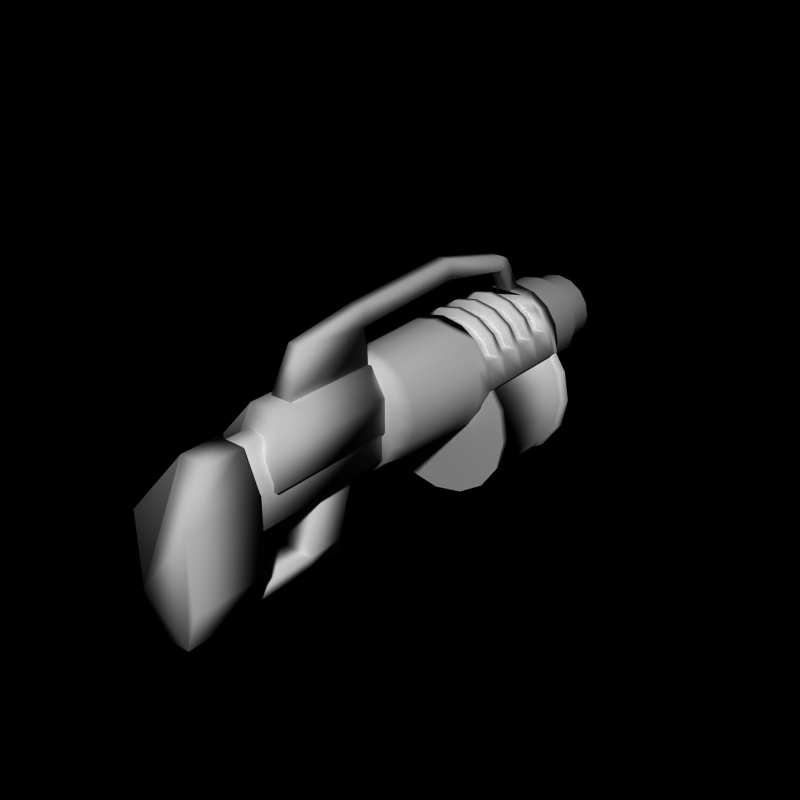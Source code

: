 # Source: grenade_launcher14.blend  (saved by Blender 2.66.0; exported with 4.5.12 LTS)
import bpy
from mathutils import Matrix  # noqa: F401  (used for matrix-valued properties, if any)

bpy.ops.wm.read_factory_settings(use_empty=True)
scene = bpy.context.scene
scene.name = 'Scene'

# ---- collections
col_collection_1 = bpy.data.collections.new('Collection 1'); scene.collection.children.link(col_collection_1)

# ---- materials (node trees are filled in below, after node groups)
mat_weapon_grenade_launcher = bpy.data.materials.new('weapon_grenade_launcher')
mat_weapon_grenade_launcher.alpha_threshold = 0.0
mat_weapon_grenade_launcher.roughness = 0.5
mat_weapon_grenade_launcher.line_color = (0.0, 0.0, 0.0, 1.0)

# ---- material node trees

# ---- world
world_world = bpy.data.worlds.new('World'); scene.world = world_world
world_world.color = (0.0, 0.0, 0.0)
world_world.use_sun_shadow = False
world_world.sun_shadow_jitter_overblur = 0.0
world_world.cycles.sampling_method = 'MANUAL'
world_world.cycles.sample_map_resolution = 256

# ---- meshes
me_grenadelauncher = bpy.data.meshes.new('GrenadeLauncher')
me_grenadelauncher.from_pydata([(-0.4, -3.7, -3.0), (-0.4, -2.6, -3.1), (0.4, -2.6, -3.1), (0.4, -3.7, -3.0), (-0.4, -3.7, -2.7), (-0.4, -2.7, -2.7), (0.4, -2.7, -2.7), (0.4, -3.7, -2.7), (-0.4, -3.2, -1.0), (-0.4, -2.2, -1.0), (0.4, -2.2, -1.0), (0.4, -3.2, -1.0), (-0.4, -5.5, -3.0), (0.4, -5.5, -3.0), (-0.4, -5.5, -2.7), (0.4, -5.5, -2.7), (0.4, -1.5, 1.4), (0.4, -4.5, 1.4), (0.8, -1.5, 0.7), (0.8, -5.0, 0.7), (0.8, -1.5, -0.2), (0.8, -5.0, -0.2), (-0.8, -1.5, -0.2), (-0.8, -5.0, -0.2), (-0.8, -1.5, 0.7), (-0.8, -5.0, 0.7), (-0.4, -1.5, 1.4), (-0.4, -4.5, 1.4), (0.2827, -1.5, 0.9), (0.2827, -5.5, 0.9), (0.7, -1.5, 2.384e-07), (0.7, -5.5, -9.537e-07), (0.7, -1.5, -1.0), (0.7, -5.5, -1.0), (-0.7, -1.5, -1.0), (-0.7, -5.5, -1.0), (-0.7, -1.5, 9.537e-07), (-0.7, -5.5, -2.384e-07), (-0.2827, -1.5, 0.9), (-0.2827, -5.5, 0.9), (0.0, 1.7, 1.5), (0.574, 1.7, 1.386), (1.061, 1.7, 1.061), (1.386, 1.7, 0.574), (1.386, 1.5, 0.574), (1.65, 1.7, -1.043e-07), (1.65, 1.5, -5.68e-07), (1.5, 1.7, -0.1), (1.5, 1.5, -0.1), (1.3, 1.7, -0.1), (1.3, 1.5, -0.1), (0.574, 1.7, 0.3), (0.574, 1.5, 0.3), (-4.888e-07, 1.7, 0.5), (-4.888e-07, 1.5, 0.5), (-0.574, 1.7, 0.3), (-0.574, 1.5, 0.3), (-1.3, 1.7, -0.1), (-1.3, 1.5, -0.1), (-1.5, 1.7, -0.1), (-1.5, 1.5, -0.1), (-1.65, 1.7, 1.416e-06), (-1.65, 1.5, 8.596e-07), (-1.386, 1.7, 0.574), (-1.386, 1.5, 0.574), (-1.061, 1.7, 1.061), (-0.574, 1.7, 1.386), (1.386, 2.2, 0.574), (1.65, 2.2, -1.192e-06), (1.5, 2.2, -0.1), (1.3, 2.2, -0.1), (0.574, 2.2, 0.3), (-4.84e-07, 2.2, 0.5), (-0.574, 2.2, 0.3), (-1.3, 2.2, -0.1), (-1.5, 2.2, -0.1), (-1.65, 2.2, 3.278e-07), (-1.386, 2.2, 0.574), (1.3, 2.2, -0.1), (1.3, 2.4, -0.1), (0.574, 2.2, 1.386), (0.574, 2.4, 1.386), (1.5, 2.4, -0.1), (1.65, 2.4, -1.043e-07), (1.386, 2.4, 0.574), (0.0, 2.2, 1.5), (0.0, 2.4, 1.5), (1.061, 2.2, 1.061), (1.061, 2.4, 1.061), (0.574, 2.4, 0.3), (0.574, 2.2, 0.3), (-4.888e-07, 2.4, 0.5), (-4.888e-07, 2.2, 0.5), (-0.574, 2.4, 0.3), (-0.574, 2.2, 0.3), (-1.3, 2.4, -0.1), (-1.3, 2.2, -0.1), (-1.5, 2.4, -0.1), (-1.65, 2.4, 1.416e-06), (-1.386, 2.4, 0.574), (-1.061, 2.4, 1.061), (-1.061, 2.2, 1.061), (-0.574, 2.4, 1.386), (-0.574, 2.2, 1.386), (1.386, 2.9, 0.574), (1.65, 2.9, -1.192e-06), (1.5, 2.9, -0.1), (1.3, 2.9, -0.1), (0.574, 2.9, 0.3), (-4.84e-07, 2.9, 0.5), (-0.574, 2.9, 0.3), (-1.3, 2.9, -0.1), (-1.5, 2.9, -0.1), (-1.65, 2.9, 3.278e-07), (-1.386, 2.9, 0.574), (1.3, 2.9, -0.1), (1.3, 3.1, -0.1), (0.574, 2.9, 1.386), (0.574, 3.1, 1.386), (1.5, 3.1, -0.1), (1.65, 3.1, -1.043e-07), (1.386, 3.1, 0.574), (0.0, 2.9, 1.5), (0.0, 3.1, 1.5), (1.061, 2.9, 1.061), (1.061, 3.1, 1.061), (0.574, 3.1, 0.3), (0.574, 2.9, 0.3), (-4.888e-07, 3.1, 0.5), (-4.888e-07, 2.9, 0.5), (-0.574, 3.1, 0.3), (-0.574, 2.9, 0.3), (-1.3, 3.1, -0.1), (-1.3, 2.9, -0.1), (-1.5, 3.1, -0.1), (-1.65, 3.1, 1.416e-06), (-1.386, 3.1, 0.574), (-1.061, 3.1, 1.061), (-1.061, 2.9, 1.061), (-0.574, 3.1, 1.386), (-0.574, 2.9, 1.386), (1.386, 3.6, 0.574), (1.65, 3.6, -1.192e-06), (1.5, 3.6, -0.1), (1.3, 3.6, -0.1), (0.574, 3.6, 0.3), (-4.84e-07, 3.6, 0.5), (-0.574, 3.6, 0.3), (-1.3, 3.6, -0.1), (-1.5, 3.6, -0.1), (-1.65, 3.6, 3.278e-07), (-1.386, 3.6, 0.574), (1.3, 3.6, -0.1), (1.3, 3.8, -0.1), (0.574, 3.6, 1.386), (0.574, 3.8, 1.386), (1.5, 3.8, -0.1), (1.65, 3.8, -1.043e-07), (1.386, 3.8, 0.574), (0.0, 3.6, 1.5), (0.0, 3.8, 1.5), (1.061, 3.6, 1.061), (1.061, 3.8, 1.061), (0.574, 3.8, 0.3), (0.574, 3.6, 0.3), (-4.888e-07, 3.8, 0.5), (-4.888e-07, 3.6, 0.5), (-0.574, 3.8, 0.3), (-0.574, 3.6, 0.3), (-1.3, 3.8, -0.1), (-1.3, 3.6, -0.1), (-1.5, 3.8, -0.1), (-1.65, 3.8, 1.416e-06), (-1.386, 3.8, 0.574), (-1.061, 3.8, 1.061), (-1.061, 3.6, 1.061), (-0.574, 3.8, 1.386), (-0.574, 3.6, 1.386), (1.386, 4.3, 0.574), (1.65, 4.3, -1.192e-06), (1.5, 4.3, -0.1), (1.3, 4.3, -0.1), (0.574, 4.3, 0.3), (-4.84e-07, 4.3, 0.5), (-0.574, 4.3, 0.3), (-1.3, 4.3, -0.1), (-1.5, 4.3, -0.1), (-1.65, 4.3, 3.278e-07), (-1.386, 4.3, 0.574), (1.3, 4.3, -0.1), (1.3, 4.5, -0.1), (0.574, 4.3, 1.4), (1.5, 4.5, -0.1), (1.65, 4.5, -4.753e-07), (1.386, 4.5, 0.574), (0.0, 4.3, 1.4), (1.061, 4.3, 1.061), (0.574, 4.5, 0.3), (0.574, 4.3, 0.3), (-4.888e-07, 4.5, 0.5), (-4.888e-07, 4.3, 0.5), (-0.574, 4.5, 0.3), (-0.574, 4.3, 0.3), (-1.3, 4.5, -0.1), (-1.3, 4.3, -0.1), (-1.5, 4.5, -0.1), (-1.65, 4.5, 9.522e-07), (-1.386, 4.5, 0.574), (-1.061, 4.3, 1.061), (-0.574, 4.3, 1.4), (0.0, 1.3, 1.5), (1.453e-08, -1.0, 1.5), (0.574, 1.3, 1.386), (0.4879, -1.0, 1.386), (1.061, 1.3, 1.061), (0.9016, -1.0, 1.061), (1.386, 1.3, 0.574), (1.178, -1.0, 0.574), (1.5, 1.3, 1.073e-06), (1.275, -1.0, -8.464e-07), (1.386, 1.3, -0.574), (1.178, -1.0, -0.574), (1.061, 1.3, -1.061), (0.9016, -1.0, -1.061), (0.574, 1.3, -1.386), (0.4879, -1.0, -1.386), (-4.888e-07, 1.3, -1.5), (-4.009e-07, -1.0, -1.5), (-0.574, 1.3, -1.386), (-0.4879, -1.0, -1.386), (-1.061, 1.3, -1.061), (-0.9016, -1.0, -1.061), (-1.386, 1.3, -0.574), (-1.178, -1.0, -0.574), (-1.5, 1.3, 2.408e-06), (-1.275, -1.0, 4.888e-07), (-1.386, 1.3, 0.574), (-1.178, -1.0, 0.574), (-1.061, 1.3, 1.061), (-0.9016, -1.0, 1.061), (-0.574, 1.3, 1.386), (-0.4879, -1.0, 1.386), (1.386, 1.5, -0.574), (1.061, 1.5, -1.061), (0.574, 1.5, -1.386), (-4.888e-07, 1.5, -1.5), (-0.574, 1.5, -1.386), (-1.061, 1.5, -1.061), (-1.386, 1.5, -0.574), (0.0, 4.7, 1.4), (0.574, 4.7, 1.4), (1.061, 4.7, 1.061), (1.386, 4.7, 0.574), (1.5, 4.7, 1.073e-06), (1.386, 4.7, -0.574), (1.386, 4.5, -0.574), (1.061, 4.7, -1.061), (1.061, 4.5, -1.061), (0.574, 4.7, -1.386), (0.574, 4.5, -1.386), (-4.888e-07, 4.7, -1.5), (-4.888e-07, 4.5, -1.5), (-0.574, 4.7, -1.386), (-0.574, 4.5, -1.386), (-1.061, 4.7, -1.061), (-1.061, 4.5, -1.061), (-1.386, 4.7, -0.574), (-1.386, 4.5, -0.574), (-1.5, 4.7, 2.408e-06), (-1.386, 4.7, 0.574), (-1.061, 4.7, 1.061), (-0.574, 4.7, 1.4), (8.941e-09, 4.7, 1.35), (0.5166, 4.7, 1.247), (0.9546, 4.7, 0.9546), (1.247, 4.7, 0.5166), (1.35, 4.7, 1.185e-06), (1.247, 4.7, -0.5166), (0.9546, 4.7, -0.9546), (0.5166, 4.7, -1.247), (-4.309e-07, 4.7, -1.35), (-0.5166, 4.7, -1.247), (-0.9546, 4.7, -0.9546), (-1.247, 4.7, -0.5166), (-1.35, 4.7, 2.387e-06), (-1.247, 4.7, 0.5166), (-0.9546, 4.7, 0.9546), (-0.5166, 4.7, 1.247), (8.941e-09, 5.0, 1.35), (0.5166, 5.0, 1.247), (0.9546, 5.0, 0.9546), (1.247, 5.0, 0.5166), (1.35, 5.0, 1.284e-06), (1.247, 5.0, -0.5166), (0.9546, 5.0, -0.9546), (0.5166, 5.0, -1.247), (-4.309e-07, 5.0, -1.35), (-0.5166, 5.0, -1.247), (-0.9546, 5.0, -0.9546), (-1.247, 5.0, -0.5166), (-1.35, 5.0, 2.485e-06), (-1.247, 5.0, 0.5166), (-0.9546, 5.0, 0.9546), (-0.5166, 5.0, 1.247), (-1.5, 4.5, 0.0), (1.5, 4.5, 0.0), (-1.5, 1.5, 0.0), (1.5, 1.5, 0.0), (2.906e-08, -1.5, 1.5), (0.4018, -1.5, 1.386), (0.7425, -1.5, 1.061), (0.9701, -1.5, 0.574), (1.05, -1.5, -1.019e-06), (0.9701, -1.5, -0.574), (0.7425, -1.5, -1.061), (0.4018, -1.5, -1.386), (-3.131e-07, -1.5, -1.5), (-0.4018, -1.5, -1.386), (-0.7425, -1.5, -1.061), (-0.9701, -1.5, -0.574), (-1.05, -1.5, 3.158e-07), (-0.9701, -1.5, 0.574), (-0.7425, -1.5, 1.061), (-0.4018, -1.5, 1.386), (-0.3, -4.0, 1.4), (-0.3, -1.5, 1.4), (0.3, -1.5, 1.4), (0.3, -4.0, 1.4), (-0.2, -3.5, 2.5), (-0.2, -1.5, 2.3), (0.2, -1.5, 2.3), (0.2, -3.5, 2.5), (-0.2, -1.5, 2.8), (0.2, -1.5, 2.8), (-0.2, 1.7, 2.5), (0.2, 1.7, 2.5), (-0.2, 1.7, 3.0), (0.2, 1.7, 3.0), (-0.2, 3.9, 2.1), (0.2, 3.9, 2.1), (-0.2, 3.9, 2.5), (0.2, 3.9, 2.5), (-0.2, 4.3, 2.1), (0.2, 4.3, 2.1), (-0.2, 4.1, 2.4), (0.2, 4.1, 2.4), (-0.2, 4.3, 1.4), (0.2, 4.3, 1.4), (-0.2, 4.7, 1.4), (0.2, 4.7, 1.4), (0.0, 4.3, 0.7), (0.0, 1.7, 0.7), (0.7654, 4.3, 0.5478), (0.7654, 1.7, 0.5478), (1.414, 4.3, 0.1142), (1.414, 1.7, 0.1142), (1.848, 4.3, -0.5346), (1.848, 1.7, -0.5346), (2.0, 4.3, -1.3), (2.0, 1.7, -1.3), (1.848, 4.3, -2.065), (1.848, 1.7, -2.065), (1.414, 4.3, -2.714), (1.414, 1.7, -2.714), (0.7654, 4.3, -3.148), (0.7654, 1.7, -3.148), (-6.517e-07, 4.3, -3.3), (-6.517e-07, 1.7, -3.3), (-0.7654, 4.3, -3.148), (-0.7654, 1.7, -3.148), (-1.414, 4.3, -2.714), (-1.414, 1.7, -2.714), (-1.848, 4.3, -2.065), (-1.848, 1.7, -2.065), (-2.0, 4.3, -1.3), (-2.0, 1.7, -1.3), (-1.848, 4.3, -0.5346), (-1.848, 1.7, -0.5346), (-1.414, 4.3, 0.1142), (-1.414, 1.7, 0.1142), (-0.7654, 4.3, 0.5478), (-0.7654, 1.7, 0.5478), (-5.96e-09, 4.3, 0.8), (0.8036, 4.3, 0.6401), (1.485, 4.3, 0.1849), (1.94, 4.3, -0.4964), (2.1, 4.3, -1.3), (1.94, 4.3, -2.104), (1.485, 4.3, -2.785), (0.8036, 4.3, -3.24), (-6.902e-07, 4.3, -3.4), (-0.8036, 4.3, -3.24), (-1.485, 4.3, -2.785), (-1.94, 4.3, -2.104), (-2.1, 4.3, -1.3), (-1.94, 4.3, -0.4964), (-1.485, 4.3, 0.1849), (-0.8036, 4.3, 0.6401), (-5.96e-09, 4.5, 0.8), (0.8036, 4.5, 0.6401), (1.485, 4.5, 0.1849), (1.94, 4.5, -0.4964), (2.1, 4.5, -1.3), (1.94, 4.5, -2.104), (1.485, 4.5, -2.785), (0.8036, 4.5, -3.24), (-6.902e-07, 4.5, -3.4), (-0.8036, 4.5, -3.24), (-1.485, 4.5, -2.785), (-1.94, 4.5, -2.104), (-2.1, 4.5, -1.3), (-1.94, 4.5, -0.4964), (-1.485, 4.5, 0.1849), (-0.8036, 4.5, 0.6401), (-5.96e-09, 1.7, 0.8), (0.8036, 1.7, 0.6401), (1.485, 1.7, 0.1849), (1.94, 1.7, -0.4964), (2.1, 1.7, -1.3), (1.94, 1.7, -2.104), (1.485, 1.7, -2.785), (0.8036, 1.7, -3.24), (-6.902e-07, 1.7, -3.4), (-0.8036, 1.7, -3.24), (-1.485, 1.7, -2.785), (-1.94, 1.7, -2.104), (-2.1, 1.7, -1.3), (-1.94, 1.7, -0.4964), (-1.485, 1.7, 0.1849), (-0.8036, 1.7, 0.6401), (-5.96e-09, 1.5, 0.8), (0.8036, 1.5, 0.6401), (1.485, 1.5, 0.1849), (1.94, 1.5, -0.4964), (2.1, 1.5, -1.3), (1.94, 1.5, -2.104), (1.485, 1.5, -2.785), (0.8036, 1.5, -3.24), (-6.902e-07, 1.5, -3.4), (-0.8036, 1.5, -3.24), (-1.485, 1.5, -2.785), (-1.94, 1.5, -2.104), (-2.1, 1.5, -1.3), (-1.94, 1.5, -0.4964), (-1.485, 1.5, 0.1849), (-0.8036, 1.5, 0.6401), (0.0, 7.1, 1.0), (0.0, 6.5, 1.0), (0.3827, 7.1, 0.9239), (0.3827, 6.5, 0.9239), (0.7071, 7.1, 0.7071), (0.7071, 6.5, 0.7071), (0.9239, 7.1, 0.3827), (0.9239, 6.5, 0.3827), (1.0, 7.1, 7.153e-07), (1.0, 6.5, -5.643e-07), (0.9239, 7.1, -0.3827), (0.9239, 6.5, -0.3827), (0.7071, 7.1, -0.7071), (0.7071, 6.5, -0.7071), (0.3827, 7.1, -0.9239), (0.3827, 6.5, -0.9239), (-3.258e-07, 7.1, -1.0), (-3.258e-07, 6.5, -1.0), (-0.3827, 7.1, -0.9239), (-0.3827, 6.5, -0.9239), (-0.7071, 7.1, -0.7071), (-0.7071, 6.5, -0.7071), (-0.9239, 7.1, -0.3827), (-0.9239, 6.5, -0.3827), (-1.0, 7.1, 1.605e-06), (-1.0, 6.5, 3.258e-07), (-0.9239, 7.1, 0.3827), (-0.9239, 6.5, 0.3827), (-0.7071, 7.1, 0.7071), (-0.7071, 6.5, 0.7071), (-0.3827, 7.1, 0.9239), (-0.3827, 6.5, 0.9239), (1.788e-08, 7.5, 0.7), (0.2679, 7.5, 0.6467), (0.495, 7.5, 0.495), (0.6467, 7.5, 0.2679), (0.7, 7.5, 1.401e-06), (0.6467, 7.5, -0.2679), (0.495, 7.5, -0.495), (0.2679, 7.5, -0.6467), (-2.102e-07, 7.5, -0.7), (-0.2679, 7.5, -0.6467), (-0.495, 7.5, -0.495), (-0.6467, 7.5, -0.2679), (-0.7, 7.5, 2.024e-06), (-0.6467, 7.5, 0.2679), (-0.495, 7.5, 0.495), (-0.2679, 7.5, 0.6467), (1.788e-08, 1.0, 0.7), (0.2679, 1.0, 0.6467), (0.495, 1.0, 0.495), (0.6467, 1.0, 0.2679), (0.7, 1.0, -1.183e-06), (0.6467, 1.0, -0.2679), (0.495, 1.0, -0.495), (0.2679, 1.0, -0.6467), (-2.102e-07, 1.0, -0.7), (-0.2679, 1.0, -0.6467), (-0.495, 1.0, -0.495), (-0.6467, 1.0, -0.2679), (-0.7, 1.0, -5.602e-07), (-0.6467, 1.0, 0.2679), (-0.495, 1.0, 0.495), (-0.2679, 1.0, 0.6467), (-1.49e-08, 6.0, 1.25), (0.4784, 6.0, 1.155), (0.8839, 6.0, 0.8839), (1.155, 6.0, 0.4784), (1.25, 6.0, -8.489e-07), (1.155, 6.0, -0.4784), (0.8839, 6.0, -0.8839), (0.4784, 6.0, -1.155), (-4.222e-07, 6.0, -1.25), (-0.4784, 6.0, -1.155), (-0.8839, 6.0, -0.8839), (-1.155, 6.0, -0.4784), (-1.25, 6.0, 2.637e-07), (-1.155, 6.0, 0.4784), (-0.8839, 6.0, 0.8839), (-0.4784, 6.0, 1.155), (-1.49e-08, 1.0, 1.25), (0.4784, 1.0, 1.155), (0.8839, 1.0, 0.8839), (1.155, 1.0, 0.4784), (1.25, 1.0, -9.861e-07), (1.155, 1.0, -0.4784), (0.8839, 1.0, -0.8839), (0.4784, 1.0, -1.155), (-4.222e-07, 1.0, -1.25), (-0.4784, 1.0, -1.155), (-0.8839, 1.0, -0.8839), (-1.155, 1.0, -0.4784), (-1.25, 1.0, 1.266e-07), (-1.155, 1.0, 0.4784), (-0.8839, 1.0, 0.8839), (-0.4784, 1.0, 1.155), (0.3827, -5.5, 1.0), (0.3827, -6.5, 1.0), (0.8, -5.5, 2.384e-07), (0.8, -7.5, -9.537e-07), (0.8, -5.5, -2.0), (0.8, -7.5, -2.0), (0.5, -5.5, -3.0), (0.5, -7.5, -3.0), (-0.5, -5.5, -3.0), (-0.5, -7.5, -3.0), (-0.8, -5.5, -2.0), (-0.8, -7.5, -2.0), (-0.8, -5.5, 9.537e-07), (-0.8, -7.5, -2.384e-07), (-0.3827, -5.5, 1.0), (-0.3827, -6.5, 1.0)], [], [(4, 5, 1, 0), (5, 6, 2, 1), (6, 7, 3, 2), (7, 4, 14, 15), (0, 1, 2, 3), (4, 7, 11, 8), (11, 10, 9, 8), (7, 6, 10, 11), (5, 4, 8, 9), (6, 5, 9, 10), (15, 14, 12, 13), (4, 0, 12, 14), (0, 3, 13, 12), (3, 7, 15, 13), (16, 18, 20, 22, 24, 26), (22, 23, 25, 24), (24, 25, 27, 26), (20, 21, 23, 22), (16, 17, 19, 18), (18, 19, 21, 20), (26, 27, 17, 16), (17, 27, 25, 23, 21, 19), (28, 30, 32, 34, 36, 38), (34, 35, 37, 36), (36, 37, 39, 38), (32, 33, 35, 34), (28, 29, 31, 30), (30, 31, 33, 32), (38, 39, 29, 28), (29, 39, 37, 35, 33, 31), (79, 78, 90, 89), (59, 60, 62, 61), (43, 44, 46, 45), (57, 58, 60, 59), (47, 48, 50, 49), (51, 52, 54, 53), (45, 46, 48, 47), (61, 62, 64, 63), (55, 56, 58, 57), (49, 50, 52, 51), (269, 207, 208, 270), (53, 54, 56, 55), (61, 63, 77, 76), (59, 61, 76, 75), (55, 57, 74, 73), (51, 53, 72, 71), (47, 49, 70, 69), (43, 45, 68, 67), (57, 59, 75, 74), (53, 55, 73, 72), (49, 51, 71, 70), (45, 47, 69, 68), (93, 94, 96, 95), (86, 85, 80, 81), (84, 67, 68, 83), (97, 75, 76, 98), (83, 68, 69, 82), (89, 90, 92, 91), (156, 143, 152, 153), (98, 76, 77, 99), (81, 80, 87, 88), (125, 124, 104, 121), (95, 96, 75, 97), (40, 41, 42, 43, 63, 65, 66), (63, 43, 67, 77), (100, 101, 103, 102), (102, 103, 85, 86), (91, 92, 94, 93), (98, 99, 114, 113), (97, 98, 113, 112), (93, 95, 111, 110), (89, 91, 109, 108), (82, 79, 107, 106), (84, 83, 105, 104), (95, 97, 112, 111), (91, 93, 110, 109), (79, 89, 108, 107), (83, 82, 106, 105), (86, 81, 88, 84, 99, 100, 102), (99, 84, 104, 114), (116, 115, 127, 126), (130, 131, 133, 132), (123, 122, 117, 118), (162, 161, 141, 158), (134, 112, 113, 135), (119, 106, 115, 116), (126, 127, 129, 128), (121, 104, 105, 120), (99, 77, 101, 100), (118, 117, 124, 125), (120, 105, 106, 119), (132, 133, 112, 134), (137, 138, 140, 139), (139, 140, 122, 123), (128, 129, 131, 130), (135, 136, 151, 150), (134, 135, 150, 149), (130, 132, 148, 147), (126, 128, 146, 145), (119, 116, 144, 143), (121, 120, 142, 141), (132, 134, 149, 148), (128, 130, 147, 146), (116, 126, 145, 144), (120, 119, 143, 142), (123, 118, 125, 121, 136, 137, 139), (136, 121, 141, 151), (153, 152, 164, 163), (167, 168, 170, 169), (160, 159, 154, 155), (192, 180, 189, 190), (172, 150, 151, 173), (157, 142, 143, 156), (163, 164, 166, 165), (194, 178, 179, 193), (155, 154, 161, 162), (158, 141, 142, 157), (171, 149, 150, 172), (174, 175, 177, 176), (176, 177, 159, 160), (165, 166, 168, 167), (172, 173, 188, 187), (171, 172, 187, 186), (167, 169, 185, 184), (163, 165, 183, 182), (156, 153, 181, 180), (158, 157, 179, 178), (169, 171, 186, 185), (165, 167, 184, 183), (153, 163, 182, 181), (157, 156, 180, 179), (160, 155, 162, 158, 173, 174, 176), (173, 158, 178, 188), (190, 189, 198, 197), (201, 202, 204, 203), (205, 186, 187, 206), (197, 198, 200, 199), (193, 179, 180, 192), (206, 187, 188, 207), (203, 204, 186, 205), (195, 209, 208, 207, 206, 304, 267, 265, 263, 261, 259, 257, 255, 305, 193, 194, 196, 191), (173, 151, 175, 174), (199, 200, 202, 201), (82, 69, 78, 79), (236, 238, 65, 64), (88, 87, 67, 84), (169, 170, 149, 171), (136, 114, 138, 137), (135, 113, 114, 136), (151, 141, 161, 154, 159, 177, 175), (208, 188, 178, 196, 191, 195, 209), (138, 114, 104, 124, 117, 122, 140), (67, 87, 80, 85, 103, 101, 77), (251, 196, 194, 252), (232, 233, 235, 234), (216, 217, 219, 218), (212, 213, 215, 214), (230, 231, 233, 232), (220, 221, 223, 222), (224, 225, 227, 226), (235, 233, 319, 320), (218, 219, 221, 220), (234, 235, 237, 236), (214, 215, 217, 216), (210, 211, 213, 212), (228, 229, 231, 230), (222, 223, 225, 224), (238, 239, 241, 240), (240, 241, 211, 210), (236, 237, 239, 238), (226, 227, 229, 228), (234, 236, 64, 62), (230, 232, 248, 247), (226, 228, 246, 245), (222, 224, 244, 243), (212, 214, 42, 41), (240, 210, 40, 66), (42, 44, 43), (207, 188, 208), (210, 212, 41, 40), (271, 209, 195, 249), (228, 230, 247, 246), (224, 226, 245, 244), (220, 222, 243, 242), (238, 240, 66, 65), (216, 218, 46, 44), (63, 64, 65), (250, 251, 274, 273), (268, 206, 207, 269), (250, 191, 196, 251), (264, 265, 267, 266), (254, 255, 257, 256), (258, 259, 261, 260), (253, 193, 305, 255, 254), (252, 194, 193, 253), (249, 195, 191, 250), (262, 263, 265, 264), (256, 257, 259, 258), (270, 208, 209, 271), (196, 178, 194), (40, 41, 42, 44, 46, 307, 242, 243, 244, 245, 246, 247, 248, 306, 62, 64, 65, 66), (260, 261, 263, 262), (284, 285, 301, 300), (264, 266, 283, 282), (260, 262, 281, 280), (256, 258, 279, 278), (253, 254, 277, 276), (271, 249, 272, 287), (251, 252, 275, 274), (268, 269, 285, 284), (269, 270, 286, 285), (266, 268, 284, 283), (262, 264, 282, 281), (258, 260, 280, 279), (254, 256, 278, 277), (249, 250, 273, 272), (252, 253, 276, 275), (270, 271, 287, 286), (288, 289, 290, 291, 292, 293, 294, 295, 296, 297, 298, 299, 300, 301, 302, 303), (282, 283, 299, 298), (276, 277, 293, 292), (283, 284, 300, 299), (277, 278, 294, 293), (285, 286, 302, 301), (278, 279, 295, 294), (286, 287, 303, 302), (279, 280, 296, 295), (273, 274, 290, 289), (287, 272, 288, 303), (280, 281, 297, 296), (274, 275, 291, 290), (272, 273, 289, 288), (281, 282, 298, 297), (275, 276, 292, 291), (266, 267, 304, 206, 268), (232, 234, 62, 306, 248), (218, 220, 242, 307, 46), (214, 216, 44, 42), (308, 323, 322, 321, 320, 319, 318, 317, 316, 315, 314, 313, 312, 311, 310, 309), (211, 241, 323, 308), (217, 215, 310, 311), (227, 225, 315, 316), (231, 229, 317, 318), (223, 221, 313, 314), (229, 227, 316, 317), (219, 217, 311, 312), (241, 239, 322, 323), (237, 235, 320, 321), (213, 211, 308, 309), (221, 219, 312, 313), (233, 231, 318, 319), (225, 223, 314, 315), (215, 213, 309, 310), (239, 237, 321, 322), (328, 329, 325, 324), (329, 330, 326, 325), (330, 331, 327, 326), (331, 328, 324, 327), (324, 325, 326, 327), (331, 333, 332, 328), (331, 330, 333), (329, 332, 336, 334), (334, 336, 340, 338), (332, 333, 337, 336), (333, 330, 335, 337), (330, 329, 334, 335), (341, 339, 343, 345), (335, 334, 338, 339), (336, 337, 341, 340), (337, 335, 339, 341), (343, 342, 344, 345), (338, 340, 344, 342), (339, 338, 346, 347), (340, 341, 345, 344), (347, 346, 348, 349), (338, 342, 348, 346), (342, 343, 349, 348), (343, 339, 347, 349), (329, 328, 332), (366, 368, 391, 390), (372, 373, 375, 374), (356, 357, 359, 358), (352, 353, 355, 354), (370, 371, 373, 372), (360, 361, 363, 362), (364, 365, 367, 366), (353, 351, 414, 415), (358, 359, 361, 360), (374, 375, 377, 376), (354, 355, 357, 356), (350, 351, 353, 352), (368, 369, 371, 370), (362, 363, 365, 364), (378, 379, 381, 380), (380, 381, 351, 350), (376, 377, 379, 378), (366, 367, 369, 368), (392, 393, 409, 408), (362, 364, 389, 388), (358, 360, 387, 386), (380, 350, 382, 397), (354, 356, 385, 384), (374, 376, 395, 394), (376, 378, 396, 395), (372, 374, 394, 393), (368, 370, 392, 391), (364, 366, 390, 389), (360, 362, 388, 387), (350, 352, 383, 382), (356, 358, 386, 385), (378, 380, 397, 396), (352, 354, 384, 383), (370, 372, 393, 392), (398, 399, 400, 401, 402, 403, 404, 405, 406, 407, 408, 409, 410, 411, 412, 413), (386, 387, 403, 402), (393, 394, 410, 409), (387, 388, 404, 403), (395, 396, 412, 411), (388, 389, 405, 404), (396, 397, 413, 412), (389, 390, 406, 405), (383, 384, 400, 399), (397, 382, 398, 413), (390, 391, 407, 406), (384, 385, 401, 400), (382, 383, 399, 398), (391, 392, 408, 407), (385, 386, 402, 401), (394, 395, 411, 410), (423, 422, 438, 439), (361, 359, 418, 419), (373, 371, 424, 425), (365, 363, 420, 421), (355, 353, 415, 416), (379, 377, 427, 428), (375, 373, 425, 426), (351, 381, 429, 414), (357, 355, 416, 417), (367, 365, 421, 422), (371, 369, 423, 424), (363, 361, 419, 420), (369, 367, 422, 423), (359, 357, 417, 418), (381, 379, 428, 429), (377, 375, 426, 427), (430, 445, 444, 443, 442, 441, 440, 439, 438, 437, 436, 435, 434, 433, 432, 431), (425, 424, 440, 441), (418, 417, 433, 434), (415, 414, 430, 431), (422, 421, 437, 438), (426, 425, 441, 442), (428, 427, 443, 444), (427, 426, 442, 443), (416, 415, 431, 432), (419, 418, 434, 435), (420, 419, 435, 436), (429, 428, 444, 445), (421, 420, 436, 437), (414, 429, 445, 430), (424, 423, 439, 440), (417, 416, 432, 433), (458, 460, 485, 484), (468, 469, 471, 470), (452, 453, 455, 454), (448, 449, 451, 450), (466, 467, 469, 468), (456, 457, 459, 458), (460, 461, 463, 462), (449, 447, 510, 511), (454, 455, 457, 456), (470, 471, 473, 472), (450, 451, 453, 452), (446, 447, 449, 448), (464, 465, 467, 466), (458, 459, 461, 460), (474, 475, 477, 476), (476, 477, 447, 446), (472, 473, 475, 474), (462, 463, 465, 464), (482, 483, 499, 498), (454, 456, 483, 482), (476, 446, 478, 493), (450, 452, 481, 480), (470, 472, 491, 490), (472, 474, 492, 491), (468, 470, 490, 489), (464, 466, 488, 487), (460, 462, 486, 485), (456, 458, 484, 483), (446, 448, 479, 478), (452, 454, 482, 481), (474, 476, 493, 492), (448, 450, 480, 479), (466, 468, 489, 488), (462, 464, 487, 486), (489, 490, 506, 505), (483, 484, 500, 499), (491, 492, 508, 507), (484, 485, 501, 500), (492, 493, 509, 508), (485, 486, 502, 501), (479, 480, 496, 495), (493, 478, 494, 509), (486, 487, 503, 502), (480, 481, 497, 496), (478, 479, 495, 494), (487, 488, 504, 503), (481, 482, 498, 497), (490, 491, 507, 506), (488, 489, 505, 504), (519, 518, 534, 535), (457, 455, 514, 515), (469, 467, 520, 521), (461, 459, 516, 517), (451, 449, 511, 512), (475, 473, 523, 524), (471, 469, 521, 522), (447, 477, 525, 510), (453, 451, 512, 513), (463, 461, 517, 518), (467, 465, 519, 520), (459, 457, 515, 516), (465, 463, 518, 519), (455, 453, 513, 514), (477, 475, 524, 525), (473, 471, 522, 523), (521, 520, 536, 537), (514, 513, 529, 530), (511, 510, 526, 527), (518, 517, 533, 534), (522, 521, 537, 538), (524, 523, 539, 540), (523, 522, 538, 539), (512, 511, 527, 528), (515, 514, 530, 531), (516, 515, 531, 532), (525, 524, 540, 541), (517, 516, 532, 533), (510, 525, 541, 526), (520, 519, 535, 536), (513, 512, 528, 529), (543, 557, 555, 553, 551, 549, 547, 545), (552, 553, 555, 554), (550, 551, 553, 552), (542, 544, 546, 548, 550, 552, 554, 556), (554, 555, 557, 556), (546, 547, 549, 548), (542, 543, 545, 544), (548, 549, 551, 550), (544, 545, 547, 546), (556, 557, 543, 542)])
me_grenadelauncher.polygons.foreach_set('use_smooth', [True] * 451)
_k = set([(398, 399), (398, 413), (399, 400), (400, 401), (401, 402), (402, 403), (403, 404), (404, 405), (405, 406), (406, 407), (407, 408), (408, 409), (409, 410), (410, 411), (411, 412), (412, 413), (430, 431), (430, 445), (431, 432), (432, 433), (433, 434), (434, 435), (435, 436), (436, 437), (437, 438), (438, 439), (439, 440), (440, 441), (441, 442), (442, 443), (443, 444), (444, 445), (478, 479), (478, 493), (479, 480), (480, 481), (481, 482), (482, 483), (483, 484), (484, 485), (485, 486), (486, 487), (487, 488), (488, 489), (489, 490), (490, 491), (491, 492), (492, 493)])
me_grenadelauncher.attributes.new('sharp_edge', 'BOOLEAN', 'EDGE').data.foreach_set('value', [ (min(e.vertices), max(e.vertices)) in _k for e in me_grenadelauncher.edges])
_uv = me_grenadelauncher.uv_layers.new(name='UVMap')
_uv.uv.foreach_set('vector', [0.8468, 0.03505, 0.9711, 0.03505, 0.9711, 0.1593, 0.8468, 0.1593, 0.8468, 0.03505, 0.9711, 0.03505, 0.9711, 0.1593, 0.8468, 0.1593, 0.8468, 0.03505, 0.9711, 0.03505, 0.9711, 0.1593, 0.8468, 0.1593, 0.8468, 0.03505, 0.9711, 0.03505, 0.9711, 0.1593, 0.8468, 0.1593, 0.8468, 0.03505, 0.9711, 0.03505, 0.9711, 0.1593, 0.8468, 0.1593, 0.8468, 0.03505, 0.9711, 0.03505, 0.9711, 0.1593, 0.8468, 0.1593, 0.8468, 0.03505, 0.9711, 0.03505, 0.9711, 0.1593, 0.8468, 0.1593, 0.8468, 0.03505, 0.9711, 0.03505, 0.9711, 0.1593, 0.8468, 0.1593, 0.8468, 0.03505, 0.9711, 0.03505, 0.9711, 0.1593, 0.8468, 0.1593, 0.8468, 0.03505, 0.9711, 0.03505, 0.9711, 0.1593, 0.8468, 0.1593, 0.8468, 0.03505, 0.9711, 0.03505, 0.9711, 0.1593, 0.8468, 0.1593, 0.8468, 0.03505, 0.9711, 0.03505, 0.9711, 0.1593, 0.8468, 0.1593, 0.8468, 0.03505, 0.9711, 0.03505, 0.9711, 0.1593, 0.8468, 0.1593, 0.8468, 0.03505, 0.9711, 0.03505, 0.9711, 0.1593, 0.8468, 0.1593, 0.8782, 0.5923, 0.9614, 0.5443, 0.9614, 0.4483, 0.8782, 0.4003, 0.7951, 0.4483, 0.7951, 0.5443, 0.7822, 0.4003, 0.9742, 0.4003, 0.9742, 0.5923, 0.7822, 0.5923, 0.7822, 0.4003, 0.9742, 0.4003, 0.9742, 0.5923, 0.7822, 0.5923, 0.7822, 0.4003, 0.9742, 0.4003, 0.9742, 0.5923, 0.7822, 0.5923, 0.7822, 0.4003, 0.9742, 0.4003, 0.9742, 0.5923, 0.7822, 0.5923, 0.7822, 0.4003, 0.9742, 0.4003, 0.9742, 0.5923, 0.7822, 0.5923, 0.7822, 0.4003, 0.9742, 0.4003, 0.9742, 0.5923, 0.7822, 0.5923, 0.8782, 0.5923, 0.9614, 0.5443, 0.9614, 0.4483, 0.8782, 0.4003, 0.7951, 0.4483, 0.7951, 0.5443, 0.7925, 0.796, 0.8657, 0.7537, 0.8657, 0.6692, 0.7925, 0.6269, 0.7193, 0.6692, 0.7193, 0.7537, 0.708, 0.6269, 0.877, 0.6269, 0.877, 0.796, 0.708, 0.796, 0.708, 0.6269, 0.877, 0.6269, 0.877, 0.796, 0.708, 0.796, 0.708, 0.6269, 0.877, 0.6269, 0.877, 0.796, 0.708, 0.796, 0.708, 0.6269, 0.877, 0.6269, 0.877, 0.796, 0.708, 0.796, 0.708, 0.6269, 0.877, 0.6269, 0.877, 0.796, 0.708, 0.796, 0.708, 0.6269, 0.877, 0.6269, 0.877, 0.796, 0.708, 0.796, 0.7925, 0.796, 0.8657, 0.7537, 0.8657, 0.6692, 0.7925, 0.6269, 0.7193, 0.6692, 0.7193, 0.7537, 0.7476, 0.8427, 0.7301, 0.8427, 0.7301, 0.8779, 0.7476, 0.8779, 0.6861, 0.8427, 0.6685, 0.8427, 0.6685, 0.8515, 0.6861, 0.8515, 0.6861, 0.902, 0.6685, 0.902, 0.6685, 0.8515, 0.6861, 0.8515, 0.6861, 0.8427, 0.6685, 0.8427, 0.6685, 0.8427, 0.6861, 0.8427, 0.6861, 0.8427, 0.6685, 0.8427, 0.6685, 0.8427, 0.6861, 0.8427, 0.6861, 0.8779, 0.6685, 0.8779, 0.6685, 0.8954, 0.6861, 0.8954, 0.6861, 0.8515, 0.6685, 0.8515, 0.6685, 0.8427, 0.6861, 0.8427, 0.6861, 0.8515, 0.6685, 0.8515, 0.6685, 0.902, 0.6861, 0.902, 0.6861, 0.8779, 0.6685, 0.8779, 0.6685, 0.8427, 0.6861, 0.8427, 0.6861, 0.8427, 0.6685, 0.8427, 0.6685, 0.8779, 0.6861, 0.8779, 0.9499, 0.902, 0.9323, 0.902, 0.9147, 0.9447, 0.9499, 0.9447, 0.6861, 0.8954, 0.6685, 0.8954, 0.6685, 0.8779, 0.6861, 0.8779, 0.6861, 0.8515, 0.6861, 0.902, 0.7301, 0.902, 0.7301, 0.8515, 0.6861, 0.8427, 0.6861, 0.8515, 0.7301, 0.8515, 0.7301, 0.8427, 0.6861, 0.8779, 0.6861, 0.8427, 0.7301, 0.8427, 0.7301, 0.8779, 0.6861, 0.8779, 0.6861, 0.8954, 0.7301, 0.8954, 0.7301, 0.8779, 0.6861, 0.8427, 0.6861, 0.8427, 0.7301, 0.8427, 0.7301, 0.8427, 0.6861, 0.902, 0.6861, 0.8515, 0.7301, 0.8515, 0.7301, 0.902, 0.6861, 0.8427, 0.6861, 0.8427, 0.7301, 0.8427, 0.7301, 0.8427, 0.6861, 0.8954, 0.6861, 0.8779, 0.7301, 0.8779, 0.7301, 0.8954, 0.6861, 0.8427, 0.6861, 0.8779, 0.7301, 0.8779, 0.7301, 0.8427, 0.6861, 0.8515, 0.6861, 0.8427, 0.7301, 0.8427, 0.7301, 0.8515, 0.7476, 0.8779, 0.7301, 0.8779, 0.7301, 0.8427, 0.7476, 0.8427, 0.7476, 0.9834, 0.7301, 0.9834, 0.7301, 0.9733, 0.7476, 0.9733, 0.7476, 0.902, 0.7301, 0.902, 0.7301, 0.8515, 0.7476, 0.8515, 0.7476, 0.8427, 0.7301, 0.8427, 0.7301, 0.8515, 0.7476, 0.8515, 0.7476, 0.8515, 0.7301, 0.8515, 0.7301, 0.8427, 0.7476, 0.8427, 0.7476, 0.8779, 0.7301, 0.8779, 0.7301, 0.8954, 0.7476, 0.8954, 0.8707, 0.8427, 0.8532, 0.8427, 0.8532, 0.8427, 0.8707, 0.8427, 0.7476, 0.8515, 0.7301, 0.8515, 0.7301, 0.902, 0.7476, 0.902, 0.7476, 0.9733, 0.7301, 0.9733, 0.7301, 0.9447, 0.7476, 0.9447, 0.8092, 0.9447, 0.7916, 0.9447, 0.7916, 0.902, 0.8092, 0.902, 0.7476, 0.8427, 0.7301, 0.8427, 0.7301, 0.8427, 0.7476, 0.8427, 0.6959, 0.2862, 0.7457, 0.2763, 0.7879, 0.2481, 0.8162, 0.2058, 0.5757, 0.2058, 0.6039, 0.2481, 0.6461, 0.2763, 0.6861, 0.902, 0.6861, 0.902, 0.7301, 0.902, 0.7301, 0.902, 0.7476, 0.9447, 0.7301, 0.9447, 0.7301, 0.9733, 0.7476, 0.9733, 0.7476, 0.9733, 0.7301, 0.9733, 0.7301, 0.9834, 0.7476, 0.9834, 0.7476, 0.8954, 0.7301, 0.8954, 0.7301, 0.8779, 0.7476, 0.8779, 0.7476, 0.8515, 0.7476, 0.902, 0.7916, 0.902, 0.7916, 0.8515, 0.7476, 0.8427, 0.7476, 0.8515, 0.7916, 0.8515, 0.7916, 0.8427, 0.7476, 0.8779, 0.7476, 0.8427, 0.7916, 0.8427, 0.7916, 0.8779, 0.7476, 0.8779, 0.7476, 0.8954, 0.7916, 0.8954, 0.7916, 0.8779, 0.7476, 0.8427, 0.7476, 0.8427, 0.7916, 0.8427, 0.7916, 0.8427, 0.7476, 0.902, 0.7476, 0.8515, 0.7916, 0.8515, 0.7916, 0.902, 0.7476, 0.8427, 0.7476, 0.8427, 0.7916, 0.8427, 0.7916, 0.8427, 0.7476, 0.8954, 0.7476, 0.8779, 0.7916, 0.8779, 0.7916, 0.8954, 0.7476, 0.8427, 0.7476, 0.8779, 0.7916, 0.8779, 0.7916, 0.8427, 0.7476, 0.8515, 0.7476, 0.8427, 0.7916, 0.8427, 0.7916, 0.8515, 0.6959, 0.2862, 0.7457, 0.2763, 0.7879, 0.2481, 0.8162, 0.2058, 0.5757, 0.2058, 0.6039, 0.2481, 0.6461, 0.2763, 0.7476, 0.902, 0.7476, 0.902, 0.7916, 0.902, 0.7916, 0.902, 0.8092, 0.8427, 0.7916, 0.8427, 0.7916, 0.8779, 0.8092, 0.8779, 0.8092, 0.8779, 0.7916, 0.8779, 0.7916, 0.8427, 0.8092, 0.8427, 0.8092, 0.9834, 0.7916, 0.9834, 0.7916, 0.9733, 0.8092, 0.9733, 0.8707, 0.9447, 0.8532, 0.9447, 0.8532, 0.902, 0.8707, 0.902, 0.8092, 0.8427, 0.7916, 0.8427, 0.7916, 0.8515, 0.8092, 0.8515, 0.8092, 0.8427, 0.7916, 0.8427, 0.7916, 0.8427, 0.8092, 0.8427, 0.8092, 0.8779, 0.7916, 0.8779, 0.7916, 0.8954, 0.8092, 0.8954, 0.8092, 0.902, 0.7916, 0.902, 0.7916, 0.8515, 0.8092, 0.8515, 0.7476, 0.902, 0.7301, 0.902, 0.7301, 0.9447, 0.7476, 0.9447, 0.8092, 0.9733, 0.7916, 0.9733, 0.7916, 0.9447, 0.8092, 0.9447, 0.8092, 0.8515, 0.7916, 0.8515, 0.7916, 0.8427, 0.8092, 0.8427, 0.8092, 0.8427, 0.7916, 0.8427, 0.7916, 0.8427, 0.8092, 0.8427, 0.8092, 0.9447, 0.7916, 0.9447, 0.7916, 0.9733, 0.8092, 0.9733, 0.8092, 0.9733, 0.7916, 0.9733, 0.7916, 0.9834, 0.8092, 0.9834, 0.8092, 0.8954, 0.7916, 0.8954, 0.7916, 0.8779, 0.8092, 0.8779, 0.8092, 0.8515, 0.8092, 0.902, 0.8532, 0.902, 0.8532, 0.8515, 0.8092, 0.8427, 0.8092, 0.8515, 0.8532, 0.8515, 0.8532, 0.8427, 0.8092, 0.8779, 0.8092, 0.8427, 0.8532, 0.8427, 0.8532, 0.8779, 0.8092, 0.8779, 0.8092, 0.8954, 0.8532, 0.8954, 0.8532, 0.8779, 0.8092, 0.8427, 0.8092, 0.8427, 0.8532, 0.8427, 0.8532, 0.8427, 0.8092, 0.902, 0.8092, 0.8515, 0.8532, 0.8515, 0.8532, 0.902, 0.8092, 0.8427, 0.8092, 0.8427, 0.8532, 0.8427, 0.8532, 0.8427, 0.8092, 0.8954, 0.8092, 0.8779, 0.8532, 0.8779, 0.8532, 0.8954, 0.8092, 0.8427, 0.8092, 0.8779, 0.8532, 0.8779, 0.8532, 0.8427, 0.8092, 0.8515, 0.8092, 0.8427, 0.8532, 0.8427, 0.8532, 0.8515, 0.6959, 0.2862, 0.7457, 0.2763, 0.7879, 0.2481, 0.8162, 0.2058, 0.5757, 0.2058, 0.6039, 0.2481, 0.6461, 0.2763, 0.8092, 0.902, 0.8092, 0.902, 0.8532, 0.902, 0.8532, 0.902, 0.8707, 0.8427, 0.8532, 0.8427, 0.8532, 0.8779, 0.8707, 0.8779, 0.8707, 0.8779, 0.8532, 0.8779, 0.8532, 0.8427, 0.8707, 0.8427, 0.8707, 0.9834, 0.8532, 0.9834, 0.8532, 0.9733, 0.8707, 0.9733, 0.9323, 0.8427, 0.9147, 0.8427, 0.9147, 0.8427, 0.9323, 0.8427, 0.8707, 0.8515, 0.8532, 0.8515, 0.8532, 0.902, 0.8707, 0.902, 0.8707, 0.8515, 0.8532, 0.8515, 0.8532, 0.8427, 0.8707, 0.8427, 0.8707, 0.8779, 0.8532, 0.8779, 0.8532, 0.8954, 0.8707, 0.8954, 0.9323, 0.902, 0.9147, 0.902, 0.9147, 0.8515, 0.9323, 0.8515, 0.8707, 0.9733, 0.8532, 0.9733, 0.8532, 0.9447, 0.8707, 0.9447, 0.8707, 0.902, 0.8532, 0.902, 0.8532, 0.8515, 0.8707, 0.8515, 0.8707, 0.8427, 0.8532, 0.8427, 0.8532, 0.8515, 0.8707, 0.8515, 0.8707, 0.9447, 0.8532, 0.9447, 0.8532, 0.9733, 0.8707, 0.9733, 0.8707, 0.9733, 0.8532, 0.9733, 0.8532, 0.9834, 0.8707, 0.9834, 0.8707, 0.8954, 0.8532, 0.8954, 0.8532, 0.8779, 0.8707, 0.8779, 0.8707, 0.8515, 0.8707, 0.902, 0.9147, 0.902, 0.9147, 0.8515, 0.8707, 0.8427, 0.8707, 0.8515, 0.9147, 0.8515, 0.9147, 0.8427, 0.8707, 0.8779, 0.8707, 0.8427, 0.9147, 0.8427, 0.9147, 0.8779, 0.8707, 0.8779, 0.8707, 0.8954, 0.9147, 0.8954, 0.9147, 0.8779, 0.8707, 0.8427, 0.8707, 0.8427, 0.9147, 0.8427, 0.9147, 0.8427, 0.8707, 0.902, 0.8707, 0.8515, 0.9147, 0.8515, 0.9147, 0.902, 0.8707, 0.8427, 0.8707, 0.8427, 0.9147, 0.8427, 0.9147, 0.8427, 0.8707, 0.8954, 0.8707, 0.8779, 0.9147, 0.8779, 0.9147, 0.8954, 0.8707, 0.8427, 0.8707, 0.8779, 0.9147, 0.8779, 0.9147, 0.8427, 0.8707, 0.8515, 0.8707, 0.8427, 0.9147, 0.8427, 0.9147, 0.8515, 0.6959, 0.2862, 0.7457, 0.2763, 0.7879, 0.2481, 0.8162, 0.2058, 0.5757, 0.2058, 0.6039, 0.2481, 0.6461, 0.2763, 0.8707, 0.902, 0.8707, 0.902, 0.9147, 0.902, 0.9147, 0.902, 0.9323, 0.8427, 0.9147, 0.8427, 0.9147, 0.8779, 0.9323, 0.8779, 0.9323, 0.8779, 0.9147, 0.8779, 0.9147, 0.8427, 0.9323, 0.8427, 0.9323, 0.8427, 0.9147, 0.8427, 0.9147, 0.8515, 0.9323, 0.8515, 0.9323, 0.8779, 0.9147, 0.8779, 0.9147, 0.8954, 0.9323, 0.8954, 0.9323, 0.8515, 0.9147, 0.8515, 0.9147, 0.8427, 0.9323, 0.8427, 0.9323, 0.8515, 0.9147, 0.8515, 0.9147, 0.902, 0.9323, 0.902, 0.9323, 0.8427, 0.9147, 0.8427, 0.9147, 0.8427, 0.9323, 0.8427, 0.6959, 0.2775, 0.6461, 0.2775, 0.6039, 0.2481, 0.5757, 0.2058, 0.5527, 0.156, 0.5658, 0.156, 0.5757, 0.1062, 0.6039, 0.064, 0.6461, 0.03579, 0.6959, 0.02588, 0.7457, 0.03579, 0.7879, 0.064, 0.8162, 0.1062, 0.8261, 0.156, 0.8391, 0.156, 0.8162, 0.2058, 0.7879, 0.2481, 0.7457, 0.2775, 0.8707, 0.902, 0.8532, 0.902, 0.8532, 0.9447, 0.8707, 0.9447, 0.9323, 0.8954, 0.9147, 0.8954, 0.9147, 0.8779, 0.9323, 0.8779, 0.7476, 0.8427, 0.7301, 0.8427, 0.7301, 0.8427, 0.7476, 0.8427, 0.6509, 0.902, 0.6509, 0.9447, 0.6861, 0.9447, 0.6685, 0.902, 0.7476, 0.9447, 0.7301, 0.9447, 0.7301, 0.902, 0.7476, 0.902, 0.8707, 0.8427, 0.8532, 0.8427, 0.8532, 0.8427, 0.8707, 0.8427, 0.8092, 0.902, 0.7916, 0.902, 0.7916, 0.9447, 0.8092, 0.9447, 0.8092, 0.8515, 0.7916, 0.8515, 0.7916, 0.902, 0.8092, 0.902, 0.5757, 0.2058, 0.8162, 0.2058, 0.7879, 0.2481, 0.7457, 0.2763, 0.6959, 0.2862, 0.6461, 0.2763, 0.6039, 0.2481, 0.9147, 0.9447, 0.9147, 0.902, 0.9147, 0.902, 0.9147, 0.9447, 0.9147, 0.9746, 0.9147, 0.9746, 0.9147, 0.9746, 0.6039, 0.2481, 0.5757, 0.2058, 0.8162, 0.2058, 0.7879, 0.2481, 0.7457, 0.2763, 0.6959, 0.2862, 0.6461, 0.2763, 0.8162, 0.2058, 0.7879, 0.2481, 0.7457, 0.2763, 0.6959, 0.2862, 0.6461, 0.2763, 0.6039, 0.2481, 0.5757, 0.2058, 0.9499, 0.9447, 0.9147, 0.9447, 0.9323, 0.902, 0.9499, 0.902, 0.6509, 0.801, 0.4487, 0.801, 0.4487, 0.8515, 0.6509, 0.8515, 0.6509, 0.902, 0.4487, 0.902, 0.4487, 0.8515, 0.6509, 0.8515, 0.6509, 0.9733, 0.4487, 0.9733, 0.4487, 0.9447, 0.6509, 0.9447, 0.6509, 0.7582, 0.4487, 0.7582, 0.4487, 0.801, 0.6509, 0.801, 0.6509, 0.801, 0.4487, 0.801, 0.4487, 0.7582, 0.6509, 0.7582, 0.6509, 0.7296, 0.4487, 0.7296, 0.4487, 0.7196, 0.6509, 0.7196, 0.4487, 0.8515, 0.4487, 0.801, 0.4047, 0.801, 0.4047, 0.8515, 0.6509, 0.8515, 0.4487, 0.8515, 0.4487, 0.801, 0.6509, 0.801, 0.6509, 0.8515, 0.4487, 0.8515, 0.4487, 0.902, 0.6509, 0.902, 0.6509, 0.9447, 0.4487, 0.9447, 0.4487, 0.902, 0.6509, 0.902, 0.6509, 0.9834, 0.4487, 0.9834, 0.4487, 0.9733, 0.6509, 0.9733, 0.6509, 0.7296, 0.4487, 0.7296, 0.4487, 0.7582, 0.6509, 0.7582, 0.6509, 0.7582, 0.4487, 0.7582, 0.4487, 0.7296, 0.6509, 0.7296, 0.6509, 0.9447, 0.4487, 0.9447, 0.4487, 0.9733, 0.6509, 0.9733, 0.6509, 0.9733, 0.4487, 0.9733, 0.4487, 0.9834, 0.6509, 0.9834, 0.6509, 0.902, 0.4487, 0.902, 0.4487, 0.9447, 0.6509, 0.9447, 0.6509, 0.7196, 0.4487, 0.7196, 0.4487, 0.7296, 0.6509, 0.7296, 0.6509, 0.8515, 0.6509, 0.902, 0.6685, 0.902, 0.6685, 0.8515, 0.6509, 0.7582, 0.6509, 0.801, 0.6685, 0.801, 0.6685, 0.7582, 0.6509, 0.7196, 0.6509, 0.7296, 0.6685, 0.7296, 0.6685, 0.7196, 0.6509, 0.7582, 0.6509, 0.7296, 0.6685, 0.7296, 0.6685, 0.7582, 0.6509, 0.9733, 0.6509, 0.9447, 0.6861, 0.9447, 0.6861, 0.9733, 0.6509, 0.9733, 0.6509, 0.9834, 0.6861, 0.9834, 0.6861, 0.9733, 0.6861, 0.9447, 0.6685, 0.902, 0.6861, 0.902, 0.9323, 0.902, 0.9147, 0.902, 0.9147, 0.9447, 0.6509, 0.9834, 0.6509, 0.9733, 0.6861, 0.9733, 0.6861, 0.9834, 0.9499, 0.9746, 0.9147, 0.9746, 0.9147, 0.9746, 0.9499, 0.9746, 0.6509, 0.7296, 0.6509, 0.7582, 0.6685, 0.7582, 0.6685, 0.7296, 0.6509, 0.7296, 0.6509, 0.7196, 0.6685, 0.7196, 0.6685, 0.7296, 0.6509, 0.801, 0.6509, 0.7582, 0.6685, 0.7582, 0.6685, 0.801, 0.6509, 0.9447, 0.6509, 0.9733, 0.6861, 0.9733, 0.6861, 0.9447, 0.6509, 0.902, 0.6509, 0.8515, 0.6685, 0.8515, 0.6685, 0.902, 0.6861, 0.902, 0.6685, 0.902, 0.6861, 0.9447, 0.9499, 0.9746, 0.9499, 0.9447, 0.9499, 0.9354, 0.9499, 0.9611, 0.9499, 0.8515, 0.9323, 0.8515, 0.9323, 0.902, 0.9499, 0.902, 0.9499, 0.9746, 0.9147, 0.9746, 0.9147, 0.9447, 0.9499, 0.9447, 0.9499, 0.7582, 0.9323, 0.7582, 0.9323, 0.801, 0.9499, 0.801, 0.9499, 0.801, 0.9323, 0.801, 0.9323, 0.7582, 0.9499, 0.7582, 0.9499, 0.7296, 0.9323, 0.7296, 0.9323, 0.7196, 0.9499, 0.7196, 0.9499, 0.8515, 0.9323, 0.8515, 0.9323, 0.8515, 0.9323, 0.801, 0.9499, 0.801, 0.9499, 0.902, 0.9323, 0.902, 0.9323, 0.8515, 0.9499, 0.8515, 0.9499, 0.9746, 0.9147, 0.9746, 0.9147, 0.9746, 0.9499, 0.9746, 0.9499, 0.7296, 0.9323, 0.7296, 0.9323, 0.7582, 0.9499, 0.7582, 0.9499, 0.7582, 0.9323, 0.7582, 0.9323, 0.7296, 0.9499, 0.7296, 0.9499, 0.9447, 0.9147, 0.9447, 0.9147, 0.9746, 0.9499, 0.9746, 0.9147, 0.9447, 0.9147, 0.902, 0.9323, 0.902, 0.6959, 0.2862, 0.7457, 0.2763, 0.7879, 0.2481, 0.8162, 0.2058, 0.8391, 0.156, 0.8261, 0.156, 0.8162, 0.1062, 0.7879, 0.064, 0.7457, 0.03579, 0.6959, 0.02588, 0.6461, 0.03579, 0.6039, 0.064, 0.5757, 0.1062, 0.5658, 0.156, 0.5527, 0.156, 0.5757, 0.2058, 0.6039, 0.2481, 0.6461, 0.2763, 0.9499, 0.7196, 0.9323, 0.7196, 0.9323, 0.7296, 0.9499, 0.7296, 0.9499, 0.8515, 0.9499, 0.8969, 0.9763, 0.8969, 0.9763, 0.8515, 0.9499, 0.7582, 0.9499, 0.801, 0.9499, 0.8061, 0.9499, 0.7675, 0.9499, 0.7196, 0.9499, 0.7296, 0.9499, 0.7418, 0.9499, 0.7328, 0.9499, 0.7582, 0.9499, 0.7296, 0.9499, 0.7418, 0.9499, 0.7675, 0.9499, 0.8515, 0.9499, 0.801, 0.9499, 0.8061, 0.9499, 0.8515, 0.9499, 0.9746, 0.9499, 0.9746, 0.9499, 0.9702, 0.9499, 0.9611, 0.9499, 0.9447, 0.9499, 0.902, 0.9499, 0.8969, 0.9499, 0.9354, 0.9499, 0.8515, 0.9499, 0.902, 0.9499, 0.8969, 0.9499, 0.8515, 0.9499, 0.902, 0.9499, 0.9447, 0.9499, 0.9354, 0.9499, 0.8969, 0.9499, 0.801, 0.9499, 0.8515, 0.9499, 0.8515, 0.9499, 0.8061, 0.9499, 0.7296, 0.9499, 0.7582, 0.9499, 0.7675, 0.9499, 0.7418, 0.9499, 0.7296, 0.9499, 0.7196, 0.9499, 0.7328, 0.9499, 0.7418, 0.9499, 0.801, 0.9499, 0.7582, 0.9499, 0.7675, 0.9499, 0.8061, 0.9499, 0.9746, 0.9499, 0.9746, 0.9499, 0.9611, 0.9499, 0.9702, 0.9499, 0.902, 0.9499, 0.8515, 0.9499, 0.8515, 0.9499, 0.8969, 0.9499, 0.9447, 0.9499, 0.9746, 0.9499, 0.9611, 0.9499, 0.9354, 0.6959, 0.2732, 0.7407, 0.2643, 0.7787, 0.2389, 0.8041, 0.2009, 0.813, 0.156, 0.8041, 0.1112, 0.7787, 0.0732, 0.7407, 0.04781, 0.6959, 0.0389, 0.6511, 0.04781, 0.6131, 0.0732, 0.5877, 0.1112, 0.5788, 0.156, 0.5877, 0.2009, 0.6131, 0.2389, 0.6511, 0.2643, 0.9499, 0.7675, 0.9499, 0.8061, 0.9763, 0.8061, 0.9763, 0.7675, 0.9499, 0.8515, 0.9499, 0.8061, 0.9763, 0.8061, 0.9763, 0.8515, 0.9499, 0.8061, 0.9499, 0.8515, 0.9763, 0.8515, 0.9763, 0.8061, 0.9499, 0.8061, 0.9499, 0.7675, 0.9763, 0.7675, 0.9763, 0.8061, 0.9499, 0.8969, 0.9499, 0.9354, 0.9763, 0.9354, 0.9763, 0.8969, 0.9499, 0.7675, 0.9499, 0.7418, 0.9763, 0.7418, 0.9763, 0.7675, 0.9499, 0.9354, 0.9499, 0.9611, 0.9763, 0.9611, 0.9763, 0.9354, 0.9499, 0.7418, 0.9499, 0.7328, 0.9763, 0.7328, 0.9763, 0.7418, 0.9499, 0.9611, 0.9499, 0.9354, 0.9763, 0.9354, 0.9763, 0.9611, 0.9499, 0.9611, 0.9499, 0.9702, 0.9763, 0.9702, 0.9763, 0.9611, 0.9499, 0.7328, 0.9499, 0.7418, 0.9763, 0.7418, 0.9763, 0.7328, 0.9499, 0.9354, 0.9499, 0.8969, 0.9763, 0.8969, 0.9763, 0.9354, 0.9499, 0.9702, 0.9499, 0.9611, 0.9763, 0.9611, 0.9763, 0.9702, 0.9499, 0.7418, 0.9499, 0.7675, 0.9763, 0.7675, 0.9763, 0.7418, 0.9499, 0.8969, 0.9499, 0.8515, 0.9763, 0.8515, 0.9763, 0.8969, 0.9499, 0.801, 0.9323, 0.801, 0.9323, 0.8515, 0.9323, 0.8515, 0.9499, 0.8515, 0.6509, 0.801, 0.6509, 0.8515, 0.6685, 0.8515, 0.6685, 0.8515, 0.6685, 0.801, 0.6509, 0.8515, 0.6509, 0.801, 0.6685, 0.801, 0.6685, 0.8515, 0.6685, 0.8515, 0.6509, 0.9447, 0.6509, 0.902, 0.6685, 0.902, 0.6861, 0.9447, 0.6959, 0.2862, 0.661, 0.2763, 0.6315, 0.2481, 0.6117, 0.2058, 0.6048, 0.156, 0.6117, 0.1062, 0.6315, 0.064, 0.661, 0.03579, 0.6959, 0.02588, 0.7308, 0.03579, 0.7603, 0.064, 0.7801, 0.1062, 0.787, 0.156, 0.7801, 0.2058, 0.7603, 0.2481, 0.7308, 0.2763, 0.4487, 0.9834, 0.4487, 0.9733, 0.4047, 0.9733, 0.4047, 0.9834, 0.4487, 0.902, 0.4487, 0.9447, 0.4047, 0.9447, 0.4047, 0.902, 0.4487, 0.7196, 0.4487, 0.7296, 0.4047, 0.7296, 0.4047, 0.7196, 0.4487, 0.7582, 0.4487, 0.7296, 0.4047, 0.7296, 0.4047, 0.7582, 0.4487, 0.7582, 0.4487, 0.801, 0.4047, 0.801, 0.4047, 0.7582, 0.4487, 0.7296, 0.4487, 0.7196, 0.4047, 0.7196, 0.4047, 0.7296, 0.4487, 0.8515, 0.4487, 0.902, 0.4047, 0.902, 0.4047, 0.8515, 0.4487, 0.9733, 0.4487, 0.9447, 0.4047, 0.9447, 0.4047, 0.9733, 0.4487, 0.902, 0.4487, 0.8515, 0.4047, 0.8515, 0.4047, 0.902, 0.4487, 0.9733, 0.4487, 0.9834, 0.4047, 0.9834, 0.4047, 0.9733, 0.4487, 0.801, 0.4487, 0.8515, 0.4047, 0.8515, 0.4047, 0.801, 0.4487, 0.801, 0.4487, 0.7582, 0.4047, 0.7582, 0.4047, 0.801, 0.4487, 0.7296, 0.4487, 0.7582, 0.4047, 0.7582, 0.4047, 0.7296, 0.4487, 0.9447, 0.4487, 0.9733, 0.4047, 0.9733, 0.4047, 0.9447, 0.4487, 0.9447, 0.4487, 0.902, 0.4047, 0.902, 0.4047, 0.9447, 0.5729, 0.3043, 0.7567, 0.3043, 0.7567, 0.4881, 0.5729, 0.4881, 0.5729, 0.3043, 0.7567, 0.3043, 0.7567, 0.4881, 0.5729, 0.4881, 0.5729, 0.3043, 0.7567, 0.3043, 0.7567, 0.4881, 0.5729, 0.4881, 0.5729, 0.3043, 0.7567, 0.3043, 0.7567, 0.4881, 0.5729, 0.4881, 0.5729, 0.3043, 0.7567, 0.3043, 0.7567, 0.4881, 0.5729, 0.4881, 0.5729, 0.3043, 0.7567, 0.3043, 0.7567, 0.4881, 0.5729, 0.4881, 0.5729, 0.3043, 0.7567, 0.3043, 0.7567, 0.4881, 0.5729, 0.3043, 0.7567, 0.3043, 0.7567, 0.4881, 0.5729, 0.4881, 0.5729, 0.3043, 0.7567, 0.3043, 0.7567, 0.4881, 0.5729, 0.4881, 0.5729, 0.3043, 0.7567, 0.3043, 0.7567, 0.4881, 0.5729, 0.4881, 0.5729, 0.3043, 0.7567, 0.3043, 0.7567, 0.4881, 0.5729, 0.4881, 0.5729, 0.3043, 0.7567, 0.3043, 0.7567, 0.4881, 0.5729, 0.4881, 0.5729, 0.3043, 0.7567, 0.3043, 0.7567, 0.4881, 0.5729, 0.4881, 0.5729, 0.3043, 0.7567, 0.3043, 0.7567, 0.4881, 0.5729, 0.4881, 0.5729, 0.3043, 0.7567, 0.3043, 0.7567, 0.4881, 0.5729, 0.4881, 0.5729, 0.3043, 0.7567, 0.3043, 0.7567, 0.4881, 0.5729, 0.4881, 0.5729, 0.3043, 0.7567, 0.3043, 0.7567, 0.4881, 0.5729, 0.4881, 0.5729, 0.3043, 0.7567, 0.3043, 0.7567, 0.4881, 0.5729, 0.4881, 0.5729, 0.3043, 0.7567, 0.3043, 0.7567, 0.4881, 0.5729, 0.4881, 0.5729, 0.3043, 0.7567, 0.3043, 0.7567, 0.4881, 0.5729, 0.4881, 0.5729, 0.3043, 0.7567, 0.3043, 0.7567, 0.4881, 0.5729, 0.4881, 0.5729, 0.3043, 0.7567, 0.3043, 0.7567, 0.4881, 0.5729, 0.4881, 0.5729, 0.3043, 0.7567, 0.3043, 0.7567, 0.4881, 0.5729, 0.4881, 0.5729, 0.3043, 0.7567, 0.3043, 0.7567, 0.4881, 0.5729, 0.4881, 0.5729, 0.3043, 0.7567, 0.3043, 0.7567, 0.4881, 0.3075, 0.9837, 0.3075, 0.9531, 0.3286, 0.9534, 0.3286, 0.9848, 0.3075, 0.8919, 0.08242, 0.8942, 0.08242, 0.8632, 0.3075, 0.861, 0.3075, 0.6439, 0.08242, 0.6461, 0.08242, 0.6151, 0.3075, 0.6129, 0.3075, 0.706, 0.08242, 0.7081, 0.08242, 0.6771, 0.3075, 0.6749, 0.3075, 0.9227, 0.08242, 0.925, 0.08242, 0.8942, 0.3075, 0.8919, 0.3075, 0.5819, 0.08242, 0.5842, 0.08242, 0.5534, 0.3075, 0.5511, 0.3075, 0.5205, 0.08242, 0.523, 0.08242, 0.4924, 0.3075, 0.4903, 0.08242, 0.7081, 0.08242, 0.7391, 0.06127, 0.7391, 0.06127, 0.7081, 0.3075, 0.6129, 0.08242, 0.6151, 0.08242, 0.5842, 0.3075, 0.5819, 0.3075, 0.861, 0.08242, 0.8632, 0.08242, 0.8322, 0.3075, 0.8301, 0.3075, 0.6749, 0.08242, 0.6771, 0.08242, 0.6461, 0.3075, 0.6439, 0.3075, 0.737, 0.08242, 0.7391, 0.08242, 0.7081, 0.3075, 0.706, 0.3075, 0.9531, 0.08242, 0.9556, 0.08242, 0.925, 0.3075, 0.9227, 0.3075, 0.5511, 0.08242, 0.5534, 0.08242, 0.523, 0.3075, 0.5205, 0.3075, 0.7991, 0.08242, 0.8012, 0.08242, 0.7702, 0.3075, 0.768, 0.3075, 0.768, 0.08242, 0.7702, 0.08242, 0.7391, 0.3075, 0.737, 0.3075, 0.8301, 0.08242, 0.8322, 0.08242, 0.8012, 0.3075, 0.7991, 0.3075, 0.9837, 0.08242, 0.9857, 0.08242, 0.9556, 0.3075, 0.9531, 0.3286, 0.9228, 0.3286, 0.892, 0.3682, 0.892, 0.3682, 0.9229, 0.3075, 0.5511, 0.3075, 0.5205, 0.3286, 0.5202, 0.3286, 0.551, 0.3075, 0.6129, 0.3075, 0.5819, 0.3286, 0.5819, 0.3286, 0.6129, 0.3075, 0.768, 0.3075, 0.737, 0.3286, 0.737, 0.3286, 0.7681, 0.3075, 0.6749, 0.3075, 0.6439, 0.3286, 0.6439, 0.3286, 0.675, 0.3075, 0.861, 0.3075, 0.8301, 0.3286, 0.8301, 0.3286, 0.8611, 0.3075, 0.8301, 0.3075, 0.7991, 0.3286, 0.7991, 0.3286, 0.8301, 0.3075, 0.8919, 0.3075, 0.861, 0.3286, 0.8611, 0.3286, 0.892, 0.3075, 0.9531, 0.3075, 0.9227, 0.3286, 0.9228, 0.3286, 0.9534, 0.3075, 0.5205, 0.3075, 0.4903, 0.3286, 0.489, 0.3286, 0.5202, 0.3075, 0.5819, 0.3075, 0.5511, 0.3286, 0.551, 0.3286, 0.5819, 0.3075, 0.737, 0.3075, 0.706, 0.3286, 0.706, 0.3286, 0.737, 0.3075, 0.6439, 0.3075, 0.6129, 0.3286, 0.6129, 0.3286, 0.6439, 0.3075, 0.7991, 0.3075, 0.768, 0.3286, 0.7681, 0.3286, 0.7991, 0.3075, 0.706, 0.3075, 0.6749, 0.3286, 0.675, 0.3286, 0.706, 0.3075, 0.9227, 0.3075, 0.8919, 0.3286, 0.892, 0.3286, 0.9228, 0.8501, 0.2136, 0.8806, 0.201, 0.9135, 0.201, 0.9439, 0.2136, 0.9672, 0.2369, 0.9798, 0.2673, 0.9798, 0.3003, 0.9672, 0.3307, 0.9439, 0.354, 0.9135, 0.3666, 0.8806, 0.3666, 0.8501, 0.354, 0.8269, 0.3307, 0.8143, 0.3003, 0.8143, 0.2673, 0.8269, 0.2369, 0.3286, 0.6129, 0.3286, 0.5819, 0.3682, 0.5818, 0.3682, 0.6128, 0.3286, 0.892, 0.3286, 0.8611, 0.3682, 0.861, 0.3682, 0.892, 0.3286, 0.5819, 0.3286, 0.551, 0.3682, 0.5508, 0.3682, 0.5818, 0.3286, 0.8301, 0.3286, 0.7991, 0.3682, 0.799, 0.3682, 0.83, 0.3286, 0.551, 0.3286, 0.5202, 0.3682, 0.5195, 0.3682, 0.5508, 0.3286, 0.7991, 0.3286, 0.7681, 0.3682, 0.768, 0.3682, 0.799, 0.3286, 0.5202, 0.3286, 0.489, 0.3682, 0.4881, 0.3682, 0.5195, 0.3286, 0.706, 0.3286, 0.675, 0.3682, 0.6749, 0.3682, 0.7059, 0.3286, 0.7681, 0.3286, 0.737, 0.3682, 0.737, 0.3682, 0.768, 0.3286, 0.9848, 0.3286, 0.9534, 0.3682, 0.9539, 0.3682, 0.9856, 0.3286, 0.675, 0.3286, 0.6439, 0.3682, 0.6439, 0.3682, 0.6749, 0.3286, 0.737, 0.3286, 0.706, 0.3682, 0.7059, 0.3682, 0.737, 0.3286, 0.9534, 0.3286, 0.9228, 0.3682, 0.9229, 0.3682, 0.9539, 0.3286, 0.6439, 0.3286, 0.6129, 0.3682, 0.6128, 0.3682, 0.6439, 0.3286, 0.8611, 0.3286, 0.8301, 0.3682, 0.83, 0.3682, 0.861, 0.06127, 0.9559, 0.06127, 0.9871, 0.02171, 0.988, 0.02171, 0.9566, 0.08242, 0.5842, 0.08242, 0.6151, 0.06127, 0.615, 0.06127, 0.5841, 0.08242, 0.8942, 0.08242, 0.925, 0.06127, 0.9251, 0.06127, 0.8942, 0.08242, 0.523, 0.08242, 0.5534, 0.06127, 0.5533, 0.06127, 0.5227, 0.08242, 0.6771, 0.08242, 0.7081, 0.06127, 0.7081, 0.06127, 0.677, 0.08242, 0.8012, 0.08242, 0.8322, 0.06127, 0.8322, 0.06127, 0.8012, 0.08242, 0.8632, 0.08242, 0.8942, 0.06127, 0.8942, 0.06127, 0.8632, 0.08242, 0.7391, 0.08242, 0.7702, 0.06127, 0.7701, 0.06127, 0.7391, 0.08242, 0.6461, 0.08242, 0.6771, 0.06127, 0.677, 0.06127, 0.646, 0.08242, 0.4924, 0.08242, 0.523, 0.06127, 0.5227, 0.06127, 0.4913, 0.08242, 0.925, 0.08242, 0.9556, 0.06127, 0.9559, 0.06127, 0.9251, 0.08242, 0.5534, 0.08242, 0.5842, 0.06127, 0.5841, 0.06127, 0.5533, 0.08242, 0.9556, 0.08242, 0.9857, 0.06127, 0.9871, 0.06127, 0.9559, 0.08242, 0.6151, 0.08242, 0.6461, 0.06127, 0.646, 0.06127, 0.615, 0.08242, 0.7702, 0.08242, 0.8012, 0.06127, 0.8012, 0.06127, 0.7701, 0.08242, 0.8322, 0.08242, 0.8632, 0.06127, 0.8632, 0.06127, 0.8322, 0.9439, 0.214, 0.9135, 0.2014, 0.8806, 0.2014, 0.8501, 0.214, 0.8269, 0.2373, 0.8143, 0.2677, 0.8143, 0.3006, 0.8269, 0.3311, 0.8501, 0.3543, 0.8806, 0.3669, 0.9135, 0.3669, 0.9439, 0.3543, 0.9672, 0.3311, 0.9798, 0.3006, 0.9798, 0.2677, 0.9672, 0.2373, 0.06127, 0.8942, 0.06127, 0.9251, 0.02171, 0.9253, 0.02171, 0.8943, 0.06127, 0.615, 0.06127, 0.646, 0.02171, 0.6461, 0.02171, 0.6151, 0.06127, 0.7081, 0.06127, 0.7391, 0.02171, 0.7392, 0.02171, 0.7081, 0.06127, 0.4913, 0.06127, 0.5227, 0.02171, 0.5222, 0.02171, 0.4904, 0.06127, 0.8632, 0.06127, 0.8942, 0.02171, 0.8943, 0.02171, 0.8633, 0.06127, 0.8012, 0.06127, 0.8322, 0.02171, 0.8323, 0.02171, 0.8012, 0.06127, 0.8322, 0.06127, 0.8632, 0.02171, 0.8633, 0.02171, 0.8323, 0.06127, 0.677, 0.06127, 0.7081, 0.02171, 0.7081, 0.02171, 0.6771, 0.06127, 0.5841, 0.06127, 0.615, 0.02171, 0.6151, 0.02171, 0.5841, 0.06127, 0.5533, 0.06127, 0.5841, 0.02171, 0.5841, 0.02171, 0.5532, 0.06127, 0.7701, 0.06127, 0.8012, 0.02171, 0.8012, 0.02171, 0.7702, 0.06127, 0.5227, 0.06127, 0.5533, 0.02171, 0.5532, 0.02171, 0.5222, 0.06127, 0.7391, 0.06127, 0.7701, 0.02171, 0.7702, 0.02171, 0.7392, 0.06127, 0.9251, 0.06127, 0.9559, 0.02171, 0.9566, 0.02171, 0.9253, 0.06127, 0.646, 0.06127, 0.677, 0.02171, 0.6771, 0.02171, 0.6461, 0.2904, 0.1136, 0.2981, 0.09335, 0.326, 0.1066, 0.3198, 0.1239, 0.2915, 0.3362, 0.2579, 0.3453, 0.2529, 0.3225, 0.2862, 0.3153, 0.2779, 0.1732, 0.2461, 0.1695, 0.2488, 0.1478, 0.2806, 0.1535, 0.2755, 0.213, 0.2435, 0.2125, 0.2443, 0.191, 0.2761, 0.193, 0.2983, 0.3574, 0.2642, 0.3686, 0.2579, 0.3453, 0.2915, 0.3362, 0.2848, 0.1336, 0.2528, 0.126, 0.2581, 0.1037, 0.2904, 0.1136, 0.2981, 0.09335, 0.2648, 0.0811, 0.273, 0.05862, 0.3085, 0.07197, 0.2435, 0.2125, 0.2436, 0.2341, 0.2148, 0.2345, 0.2149, 0.2117, 0.2806, 0.1535, 0.2488, 0.1478, 0.2528, 0.126, 0.2848, 0.1336, 0.2862, 0.3153, 0.2529, 0.3225, 0.2489, 0.3001, 0.2822, 0.2946, 0.2761, 0.193, 0.2443, 0.191, 0.2461, 0.1695, 0.2779, 0.1732, 0.2758, 0.2331, 0.2436, 0.2341, 0.2435, 0.2125, 0.2755, 0.213, 0.3075, 0.3788, 0.2717, 0.3928, 0.2642, 0.3686, 0.2983, 0.3574, 0.2904, 0.1136, 0.2581, 0.1037, 0.2648, 0.0811, 0.2981, 0.09335, 0.2791, 0.274, 0.2468, 0.2778, 0.2446, 0.2559, 0.2772, 0.2535, 0.2772, 0.2535, 0.2446, 0.2559, 0.2436, 0.2341, 0.2758, 0.2331, 0.2822, 0.2946, 0.2489, 0.3001, 0.2468, 0.2778, 0.2791, 0.274, 0.3196, 0.4016, 0.281, 0.4176, 0.2717, 0.3928, 0.3075, 0.3788, 0.5253, 0.3178, 0.5253, 0.3409, 0.3482, 0.342, 0.3482, 0.3188, 0.2806, 0.1535, 0.2848, 0.1336, 0.3141, 0.1414, 0.3097, 0.159, 0.2772, 0.2535, 0.2758, 0.2331, 0.3066, 0.232, 0.3081, 0.2511, 0.2761, 0.193, 0.2779, 0.1732, 0.3065, 0.1766, 0.3057, 0.1946, 0.2862, 0.3153, 0.2822, 0.2946, 0.3134, 0.2893, 0.3173, 0.3082, 0.2822, 0.2946, 0.2791, 0.274, 0.3103, 0.2703, 0.3134, 0.2893, 0.2915, 0.3362, 0.2862, 0.3153, 0.3173, 0.3082, 0.3223, 0.3269, 0.3075, 0.3788, 0.2983, 0.3574, 0.3288, 0.345, 0.3372, 0.3625, 0.2981, 0.09335, 0.3085, 0.07197, 0.3348, 0.09114, 0.326, 0.1066, 0.2848, 0.1336, 0.2904, 0.1136, 0.3198, 0.1239, 0.3141, 0.1414, 0.2758, 0.2331, 0.2755, 0.213, 0.3058, 0.2131, 0.3066, 0.232, 0.2779, 0.1732, 0.2806, 0.1535, 0.3097, 0.159, 0.3065, 0.1766, 0.2791, 0.274, 0.2772, 0.2535, 0.3081, 0.2511, 0.3103, 0.2703, 0.2755, 0.213, 0.2761, 0.193, 0.3057, 0.1946, 0.3058, 0.2131, 0.2983, 0.3574, 0.2915, 0.3362, 0.3223, 0.3269, 0.3288, 0.345, 0.3196, 0.4016, 0.3075, 0.3788, 0.3372, 0.3625, 0.348, 0.379, 0.5253, 0.1095, 0.5253, 0.1326, 0.3482, 0.1337, 0.3482, 0.1105, 0.5253, 0.3409, 0.5253, 0.364, 0.3482, 0.3651, 0.3482, 0.342, 0.5253, 0.1557, 0.5253, 0.1789, 0.3482, 0.1799, 0.3482, 0.1568, 0.5253, 0.364, 0.5253, 0.3872, 0.3482, 0.3882, 0.3482, 0.3651, 0.5253, 0.1789, 0.5253, 0.202, 0.3482, 0.2031, 0.3482, 0.1799, 0.5253, 0.3872, 0.5253, 0.4103, 0.3482, 0.4114, 0.3482, 0.3882, 0.5253, 0.2483, 0.5253, 0.2715, 0.3482, 0.2725, 0.3482, 0.2494, 0.5253, 0.202, 0.5253, 0.2252, 0.3482, 0.2262, 0.3482, 0.2031, 0.5253, 0.04003, 0.5253, 0.06317, 0.3482, 0.06422, 0.3482, 0.04108, 0.5253, 0.2715, 0.5253, 0.2946, 0.3482, 0.2957, 0.3482, 0.2725, 0.5253, 0.2252, 0.5253, 0.2483, 0.3482, 0.2494, 0.3482, 0.2262, 0.5253, 0.06317, 0.5253, 0.08632, 0.3482, 0.08737, 0.3482, 0.06422, 0.5253, 0.2946, 0.5253, 0.3178, 0.3482, 0.3188, 0.3482, 0.2957, 0.5253, 0.1326, 0.5253, 0.1557, 0.3482, 0.1568, 0.3482, 0.1337, 0.5253, 0.08632, 0.5253, 0.1095, 0.3482, 0.1105, 0.3482, 0.08737, 0.2381, 0.403, 0.2454, 0.4313, 0.04101, 0.4567, 0.03815, 0.4299, 0.2528, 0.126, 0.2488, 0.1478, 0.22, 0.1434, 0.2236, 0.12, 0.2579, 0.3453, 0.2642, 0.3686, 0.2321, 0.3767, 0.2271, 0.3517, 0.2648, 0.0811, 0.2581, 0.1037, 0.2283, 0.096, 0.2342, 0.07113, 0.2443, 0.191, 0.2435, 0.2125, 0.2149, 0.2117, 0.2157, 0.1891, 0.2468, 0.2778, 0.2489, 0.3001, 0.2198, 0.3039, 0.2171, 0.2805, 0.2529, 0.3225, 0.2579, 0.3453, 0.2271, 0.3517, 0.223, 0.3276, 0.2436, 0.2341, 0.2446, 0.2559, 0.2155, 0.2574, 0.2148, 0.2345, 0.2461, 0.1695, 0.2443, 0.191, 0.2157, 0.1891, 0.2174, 0.1663, 0.273, 0.05862, 0.2648, 0.0811, 0.2342, 0.07113, 0.2418, 0.04472, 0.2642, 0.3686, 0.2717, 0.3928, 0.2381, 0.403, 0.2321, 0.3767, 0.2581, 0.1037, 0.2528, 0.126, 0.2236, 0.12, 0.2283, 0.096, 0.2717, 0.3928, 0.281, 0.4176, 0.2454, 0.4313, 0.2381, 0.403, 0.2488, 0.1478, 0.2461, 0.1695, 0.2174, 0.1663, 0.22, 0.1434, 0.2446, 0.2559, 0.2468, 0.2778, 0.2171, 0.2805, 0.2155, 0.2574, 0.2489, 0.3001, 0.2529, 0.3225, 0.223, 0.3276, 0.2198, 0.3039, 0.2271, 0.3517, 0.2321, 0.3767, 0.0353, 0.4026, 0.03268, 0.3755, 0.22, 0.1434, 0.2174, 0.1663, 0.02701, 0.1602, 0.02854, 0.1333, 0.2149, 0.2117, 0.2148, 0.2345, 0.02545, 0.2408, 0.02545, 0.2139, 0.2418, 0.04472, 0.2342, 0.07113, 0.03567, 0.05244, 0.03867, 0.02538, 0.223, 0.3276, 0.2271, 0.3517, 0.03268, 0.3755, 0.03038, 0.3485, 0.2171, 0.2805, 0.2198, 0.3039, 0.02846, 0.3215, 0.02699, 0.2945, 0.2198, 0.3039, 0.223, 0.3276, 0.03038, 0.3485, 0.02846, 0.3215, 0.2157, 0.1891, 0.2149, 0.2117, 0.02545, 0.2139, 0.02598, 0.187, 0.2236, 0.12, 0.22, 0.1434, 0.02854, 0.1333, 0.03052, 0.1064, 0.2283, 0.096, 0.2236, 0.12, 0.03052, 0.1064, 0.03293, 0.07943, 0.2155, 0.2574, 0.2171, 0.2805, 0.02699, 0.2945, 0.02598, 0.2676, 0.2342, 0.07113, 0.2283, 0.096, 0.03293, 0.07943, 0.03567, 0.05244, 0.2148, 0.2345, 0.2155, 0.2574, 0.02598, 0.2676, 0.02545, 0.2408, 0.2321, 0.3767, 0.2381, 0.403, 0.03815, 0.4299, 0.0353, 0.4026, 0.2174, 0.1663, 0.2157, 0.1891, 0.02598, 0.187, 0.02701, 0.1602, 0.5332, 0.7019, 0.604, 0.6726, 0.6332, 0.6019, 0.604, 0.5311, 0.5332, 0.5019, 0.4625, 0.5311, 0.4332, 0.6019, 0.4625, 0.6726, 0.4332, 0.5019, 0.6332, 0.5019, 0.6332, 0.7019, 0.4332, 0.7019, 0.4332, 0.5019, 0.6332, 0.5019, 0.6332, 0.7019, 0.4332, 0.7019, 0.5332, 0.7019, 0.604, 0.6726, 0.6332, 0.6019, 0.604, 0.5311, 0.5332, 0.5019, 0.4625, 0.5311, 0.4332, 0.6019, 0.4625, 0.6726, 0.4332, 0.5019, 0.6332, 0.5019, 0.6332, 0.7019, 0.4332, 0.7019, 0.4332, 0.5019, 0.6332, 0.5019, 0.6332, 0.7019, 0.4332, 0.7019, 0.4332, 0.5019, 0.6332, 0.5019, 0.6332, 0.7019, 0.4332, 0.7019, 0.4332, 0.5019, 0.6332, 0.5019, 0.6332, 0.7019, 0.4332, 0.7019, 0.4332, 0.5019, 0.6332, 0.5019, 0.6332, 0.7019, 0.4332, 0.7019, 0.4332, 0.5019, 0.6332, 0.5019, 0.6332, 0.7019, 0.4332, 0.7019])
me_grenadelauncher.materials.append(mat_weapon_grenade_launcher)
me_grenadelauncher.use_remesh_preserve_volume = False
me_grenadelauncher.use_remesh_preserve_attributes = False
me_grenadelauncher.use_mirror_vertex_groups = False
me_grenadelauncher.update()
arm_weapon = bpy.data.armatures.new('Weapon')  # bones are not reproduced

# ---- objects
ob_armature_flak = bpy.data.objects.new('Armature_Flak', arm_weapon)
ob_grenadelauncher = bpy.data.objects.new('GrenadeLauncher', me_grenadelauncher)

# ---- transforms, parenting, visibility, modifiers, constraints
ob_armature_flak.location = (0.0, 0.0, 0.0)
ob_armature_flak.lineart.crease_threshold = 0.0
ob_grenadelauncher.parent = ob_armature_flak
ob_grenadelauncher.location = (0.0, 0.0, 0.0)
ob_grenadelauncher.lineart.crease_threshold = 0.0
_vg = ob_grenadelauncher.vertex_groups.new(name='Base')
_vg.add([16, 17, 18, 19, 20, 21, 22, 23, 24, 25, 26, 27, 28, 29, 30, 31, 32, 33, 34, 35, 36, 37, 38, 39, 40, 41, 42, 43, 44, 45, 46, 47, 48, 49, 50, 51, 52, 53, 54, 55, 56, 57, 58, 59, 60, 61, 62, 63, 64, 65, 66, 67, 68, 69, 70, 71, 72, 73, 74, 75, 76, 77, 78, 79, 80, 81, 82, 83, 84, 85, 86, 87, 88, 89, 90, 91, 92, 93, 94, 95, 96, 97, 98, 99, 100, 101, 102, 103, 104, 105, 106, 107, 108, 109, 110, 111, 112, 113, 114, 115, 116, 117, 118, 119, 120, 121, 122, 123, 124, 125, 126, 127, 128, 129, 130, 131, 132, 133, 134, 135, 136, 137, 138, 139, 140, 141, 142, 143, 144, 145, 146, 147, 148, 149, 150, 151, 152, 153, 154, 155, 156, 157, 158, 159, 160, 161, 162, 163, 164, 165, 166, 167, 168, 169, 170, 171, 172, 173, 174, 175, 176, 177, 178, 179, 180, 181, 182, 183, 184, 185, 186, 187, 188, 189, 190, 191, 192, 193, 194, 195, 196, 197, 198, 199, 200, 201, 202, 203, 204, 205, 206, 207, 208, 209, 210, 211, 212, 213, 214, 215, 216, 217, 218, 219, 220, 221, 222, 223, 224, 225, 226, 227, 228, 229, 230, 231, 232, 233, 234, 235, 236, 237, 238, 239, 240, 241, 242, 243, 244, 245, 246, 247, 248, 249, 250, 251, 252, 253, 254, 255, 256, 257, 258, 259, 260, 261, 262, 263, 264, 265, 266, 267, 268, 269, 270, 271, 272, 273, 274, 275, 276, 277, 278, 279, 280, 281, 282, 283, 284, 285, 286, 287, 288, 289, 290, 291, 292, 293, 294, 295, 296, 297, 298, 299, 300, 301, 302, 303, 304, 305, 306, 307, 308, 309, 310, 311, 312, 313, 314, 315, 316, 317, 318, 319, 320, 321, 322, 323, 324, 325, 326, 327, 328, 329, 330, 331, 332, 333, 334, 335, 336, 337, 338, 339, 340, 341, 342, 343, 344, 345, 346, 347, 348, 349, 350, 351, 352, 353, 354, 355, 356, 357, 358, 359, 360, 361, 362, 363, 364, 365, 366, 367, 368, 369, 370, 371, 372, 373, 374, 375, 376, 377, 378, 379, 380, 381, 382, 383, 384, 385, 386, 387, 388, 389, 390, 391, 392, 393, 394, 395, 396, 397, 398, 399, 400, 401, 402, 403, 404, 405, 406, 407, 408, 409, 410, 411, 412, 413, 414, 415, 416, 417, 418, 419, 420, 421, 422, 423, 424, 425, 426, 427, 428, 429, 430, 431, 432, 433, 434, 435, 436, 437, 438, 439, 440, 441, 442, 443, 444, 445, 542, 543, 544, 545, 546, 547, 548, 549, 550, 551, 552, 553, 554, 555, 556, 557], 1.0, 'REPLACE')
_vg = ob_grenadelauncher.vertex_groups.new(name='Grip')
_vg.add([0, 1, 2, 3, 4, 5, 6, 7, 8, 9, 10, 11, 12, 13, 14, 15], 1.0, 'REPLACE')
_vg = ob_grenadelauncher.vertex_groups.new(name='Muzzle')
_vg.add([446, 447, 448, 449, 450, 451, 452, 453, 454, 455, 456, 457, 458, 459, 460, 461, 462, 463, 464, 465, 466, 467, 468, 469, 470, 471, 472, 473, 474, 475, 476, 477, 478, 479, 480, 481, 482, 483, 484, 485, 486, 487, 488, 489, 490, 491, 492, 493, 494, 495, 496, 497, 498, 499, 500, 501, 502, 503, 504, 505, 506, 507, 508, 509, 510, 511, 512, 513, 514, 515, 516, 517, 518, 519, 520, 521, 522, 523, 524, 525, 526, 527, 528, 529, 530, 531, 532, 533, 534, 535, 536, 537, 538, 539, 540, 541], 1.0, 'REPLACE')
_m = ob_grenadelauncher.modifiers.new('Armature', 'ARMATURE')
_m.object = ob_armature_flak

# ---- collection membership
col_collection_1.objects.link(ob_armature_flak)
col_collection_1.objects.link(ob_grenadelauncher)

# ---- scene / render settings (as saved in the file)
scene.frame_start = 1; scene.frame_end = 250; scene.frame_set(250)
scene.render.engine = 'BLENDER_EEVEE_NEXT'
scene.render.image_settings.compression = 90
scene.render.resolution_x = 240
scene.render.resolution_y = 240
scene.render.pixel_aspect_x = 100.0
scene.render.pixel_aspect_y = 100.0
scene.render.fps = 25
scene.render.dither_intensity = 0.0
scene.render.film_transparent = True
scene.render.use_compositing = False
scene.render.use_sequencer = False
scene.render.bake_margin = 2
scene.render.bake_bias = 0.0
scene.render.use_stamp_time = False
scene.render.use_stamp_date = False
scene.render.use_stamp_frame = False
scene.render.use_stamp_camera = False
scene.render.use_stamp_scene = False
scene.render.use_stamp_filename = False
scene.render.use_stamp_render_time = False
scene.render.stamp_font_size = 0
scene.cycles.use_denoising = False
scene.cycles.samples = 10
scene.cycles.sampling_pattern = 'TABULATED_SOBOL'
scene.cycles.light_sampling_threshold = 0.0
scene.cycles.use_adaptive_sampling = False
scene.cycles.use_light_tree = False
scene.cycles.blur_glossy = 0.0
scene.cycles.volume_bounces = 1
scene.cycles.pixel_filter_type = 'GAUSSIAN'
scene.cycles.sample_clamp_indirect = 0.0
scene.view_settings.view_transform = 'Raw'
bpy.context.view_layer.update()

# ---- added for rendering (the .blend has no active camera and no usable light): camera, sun
cam_auto = bpy.data.cameras.new('AutoCamera')
cam_auto.lens = 50.0
cam_auto.sensor_width = 36.0
cam_auto.clip_end = 1000.0
ob_auto_camera = bpy.data.objects.new('AutoCamera', cam_auto)
scene.collection.objects.link(ob_auto_camera)
ob_auto_camera.location = (15.5812, -18.6974, 12.2649)
ob_auto_camera.rotation_euler = (1.09748, -7.21219e-08, 0.694738)
scene.camera = ob_auto_camera
light_auto_sun = bpy.data.lights.new('AutoSun', 'SUN')
light_auto_sun.energy = 3.0
light_auto_sun.angle = 0.0523599
ob_auto_sun = bpy.data.objects.new('AutoSun', light_auto_sun)
scene.collection.objects.link(ob_auto_sun)
ob_auto_sun.rotation_euler = (0.872665, 0.174533, 0.523599)
bpy.context.view_layer.update()
